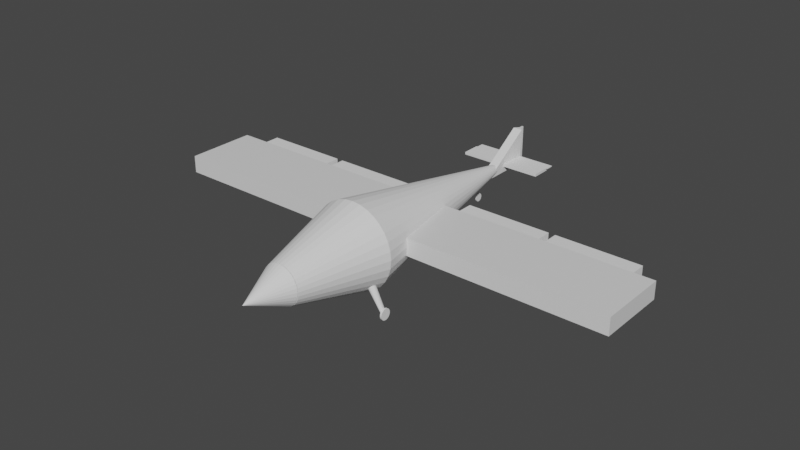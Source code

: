 # Source: TestPlane.blend  (saved by Blender 2.80.75; exported with 4.5.12 LTS)
import bpy
from mathutils import Matrix  # noqa: F401  (used for matrix-valued properties, if any)

bpy.ops.wm.read_factory_settings(use_empty=True)
scene = bpy.context.scene
scene.name = 'Scene'

# ---- materials (node trees are filled in below, after node groups)
mat_material_005 = bpy.data.materials.new('Material.005')
mat_material_005.use_transparent_shadow = False
mat_material_006 = bpy.data.materials.new('Material.006')
mat_material_006.use_transparent_shadow = False

# ---- material node trees
mat_material_005.use_nodes = True; mat_material_005.node_tree.nodes.clear()
_N = mat_material_005.node_tree.nodes; _L = mat_material_005.node_tree.links
n0 = _N.new('ShaderNodeOutputMaterial'); n0.name = 'Material Output'; n0.location = (300, 300)
n1 = _N.new('ShaderNodeBsdfPrincipled'); n1.name = 'Principled BSDF'; n1.location = (10, 300)
n1.distribution = 'GGX'
n1.subsurface_method = 'BURLEY'
n1.inputs[2].default_value = 0.4
n1.inputs[3].default_value = 1.45
n1.inputs[27].default_value = (0.0, 0.0, 0.0, 1.0)
n1.inputs[28].default_value = 1.0
n2 = _N.new('ShaderNodeNormalMap'); n2.name = 'Normal Map'; n2.location = (-300, -300)
n2.label = 'Normal/Map'
n2.inputs[0].default_value = 0.14
_L.new(n1.outputs[0], n0.inputs[0])
_L.new(n2.outputs[0], n1.inputs[5])
n0.is_active_output = True
mat_material_006.use_nodes = True; mat_material_006.node_tree.nodes.clear()
_N = mat_material_006.node_tree.nodes; _L = mat_material_006.node_tree.links
n0 = _N.new('ShaderNodeOutputMaterial'); n0.name = 'Material Output'; n0.location = (300, 300)
n1 = _N.new('ShaderNodeBsdfPrincipled'); n1.name = 'Principled BSDF'; n1.location = (10, 300)
n1.distribution = 'GGX'
n1.subsurface_method = 'BURLEY'
n1.inputs[2].default_value = 0.4
n1.inputs[3].default_value = 1.45
n1.inputs[27].default_value = (0.0, 0.0, 0.0, 1.0)
n1.inputs[28].default_value = 1.0
n2 = _N.new('ShaderNodeNormalMap'); n2.name = 'Normal Map'; n2.location = (-300, -300)
n2.label = 'Normal/Map'
n2.inputs[0].default_value = 0.14
_L.new(n1.outputs[0], n0.inputs[0])
_L.new(n2.outputs[0], n1.inputs[5])
n0.is_active_output = True

# ---- world
world_world = bpy.data.worlds.new('World'); scene.world = world_world
world_world.use_nodes = True; world_world.node_tree.nodes.clear()
_N = world_world.node_tree.nodes; _L = world_world.node_tree.links
n0 = _N.new('ShaderNodeOutputWorld'); n0.name = 'World Output'; n0.location = (300, 300)
n1 = _N.new('ShaderNodeBackground'); n1.name = 'Background'; n1.location = (10, 300)
n1.inputs[0].default_value = (0.05088, 0.05088, 0.05088, 1.0)
_L.new(n1.outputs[0], n0.inputs[0])
n0.is_active_output = True
world_world.color = (0.05088, 0.05088, 0.05088)
world_world.use_sun_shadow = False
world_world.sun_shadow_jitter_overblur = 0.0

# ---- meshes
me_cylinder_001 = bpy.data.meshes.new('Cylinder.001')
me_cylinder_001.from_pydata([(0.0, 0.08784, -3.525), (6.445e-08, 0.4572, 3.525), (0.01714, 0.08615, -3.525), (0.0892, 0.4484, 3.525), (0.03361, 0.08115, -3.525), (0.175, 0.4224, 3.525), (0.0488, 0.07303, -3.525), (0.254, 0.3802, 3.525), (0.06211, 0.06211, -3.525), (0.3233, 0.3233, 3.525), (0.07303, 0.0488, -3.525), (0.3802, 0.254, 3.525), (0.08115, 0.03361, -3.525), (0.4224, 0.175, 3.525), (0.08615, 0.01714, -3.525), (0.4484, 0.0892, 3.525), (0.08784, 2.367e-07, -3.525), (0.4572, 9.534e-09, 3.525), (0.08615, -0.01714, -3.525), (0.4484, -0.0892, 3.525), (0.08115, -0.03361, -3.525), (0.4224, -0.175, 3.525), (0.07303, -0.0488, -3.525), (0.3802, -0.254, 3.525), (0.06211, -0.06211, -3.525), (0.3233, -0.3233, 3.525), (0.0488, -0.07303, -3.525), (0.254, -0.3802, 3.525), (0.03361, -0.08115, -3.525), (0.175, -0.4224, 3.525), (0.01714, -0.08615, -3.525), (0.0892, -0.4484, 3.525), (-2.862e-08, -0.08784, -3.525), (-8.453e-08, -0.4572, 3.525), (-0.01714, -0.08615, -3.525), (-0.0892, -0.4484, 3.525), (-0.03361, -0.08115, -3.525), (-0.175, -0.4224, 3.525), (-0.0488, -0.07303, -3.525), (-0.254, -0.3802, 3.525), (-0.06211, -0.06211, -3.525), (-0.3233, -0.3233, 3.525), (-0.07303, -0.0488, -3.525), (-0.3802, -0.254, 3.525), (-0.08115, -0.03361, -3.525), (-0.4224, -0.175, 3.525), (-0.08615, -0.01714, -3.525), (-0.4484, -0.0892, 3.525), (-0.08784, 3.149e-07, -3.525), (-0.4572, 4.165e-07, 3.525), (-0.08615, 0.01714, -3.525), (-0.4484, 0.0892, 3.525), (-0.08115, 0.03361, -3.525), (-0.4224, 0.175, 3.525), (-0.07303, 0.0488, -3.525), (-0.3802, 0.254, 3.525), (-0.06211, 0.06211, -3.525), (-0.3233, 0.3233, 3.525), (-0.0488, 0.07303, -3.525), (-0.254, 0.3802, 3.525), (-0.03361, 0.08115, -3.525), (-0.175, 0.4224, 3.525), (-0.01714, 0.08615, -3.525), (-0.0892, 0.4484, 3.525), (0.0, 1.0, 1.473), (0.1951, 0.9808, 1.473), (0.3827, 0.9239, 1.473), (0.5556, 0.8315, 1.473), (0.7071, 0.7071, 1.473), (0.8315, 0.5556, 1.473), (0.9239, 0.3827, 1.473), (0.9808, 0.1951, 1.473), (1.0, -6.44e-09, 1.473), (0.9808, -0.1951, 1.473), (0.9239, -0.3827, 1.473), (0.8315, -0.5556, 1.473), (0.7071, -0.7071, 1.473), (0.5556, -0.8315, 1.473), (0.3827, -0.9239, 1.473), (0.1951, -0.9808, 1.473), (-3.258e-07, -1.0, 1.473), (-0.1951, -0.9808, 1.473), (-0.3827, -0.9239, 1.473), (-0.5556, -0.8315, 1.473), (-0.7071, -0.7071, 1.473), (-0.8315, -0.5556, 1.473), (-0.9239, -0.3827, 1.473), (-0.9808, -0.1951, 1.473), (-1.0, 8.837e-07, 1.473), (-0.9808, 0.1951, 1.473), (-0.9239, 0.3827, 1.473), (-0.8315, 0.5556, 1.473), (-0.7071, 0.7071, 1.473), (-0.5556, 0.8315, 1.473), (-0.3827, 0.9239, 1.473), (-0.1951, 0.9808, 1.473)], [], [(64, 1, 3, 65), (65, 3, 5, 66), (66, 5, 7, 67), (67, 7, 9, 68), (68, 9, 11, 69), (69, 11, 13, 70), (70, 13, 15, 71), (71, 15, 17, 72), (72, 17, 19, 73), (73, 19, 21, 74), (74, 21, 23, 75), (75, 23, 25, 76), (76, 25, 27, 77), (77, 27, 29, 78), (78, 29, 31, 79), (79, 31, 33, 80), (80, 33, 35, 81), (81, 35, 37, 82), (82, 37, 39, 83), (83, 39, 41, 84), (84, 41, 43, 85), (85, 43, 45, 86), (86, 45, 47, 87), (87, 47, 49, 88), (88, 49, 51, 89), (89, 51, 53, 90), (90, 53, 55, 91), (91, 55, 57, 92), (92, 57, 59, 93), (93, 59, 61, 94), (3, 1, 63, 61, 59, 57, 55, 53, 51, 49, 47, 45, 43, 41, 39, 37, 35, 33, 31, 29, 27, 25, 23, 21, 19, 17, 15, 13, 11, 9, 7, 5), (94, 61, 63, 95), (95, 63, 1, 64), (0, 2, 4, 6, 8, 10, 12, 14, 16, 18, 20, 22, 24, 26, 28, 30, 32, 34, 36, 38, 40, 42, 44, 46, 48, 50, 52, 54, 56, 58, 60, 62), (62, 95, 64, 0), (60, 94, 95, 62), (58, 93, 94, 60), (56, 92, 93, 58), (54, 91, 92, 56), (52, 90, 91, 54), (50, 89, 90, 52), (48, 88, 89, 50), (46, 87, 88, 48), (44, 86, 87, 46), (42, 85, 86, 44), (40, 84, 85, 42), (38, 83, 84, 40), (36, 82, 83, 38), (34, 81, 82, 36), (32, 80, 81, 34), (30, 79, 80, 32), (28, 78, 79, 30), (26, 77, 78, 28), (24, 76, 77, 26), (22, 75, 76, 24), (20, 74, 75, 22), (18, 73, 74, 20), (16, 72, 73, 18), (14, 71, 72, 16), (12, 70, 71, 14), (10, 69, 70, 12), (8, 68, 69, 10), (6, 67, 68, 8), (4, 66, 67, 6), (2, 65, 66, 4), (0, 64, 65, 2)])
_uv = me_cylinder_001.uv_layers.new(name='UVMap')
_uv.uv.foreach_set('vector', [1.0, 0.8545, 1.0, 1.0, 0.9688, 1.0, 0.9688, 0.8545, 0.9688, 0.8545, 0.9688, 1.0, 0.9375, 1.0, 0.9375, 0.8545, 0.9375, 0.8545, 0.9375, 1.0, 0.9062, 1.0, 0.9062, 0.8544, 0.9062, 0.8544, 0.9062, 1.0, 0.875, 1.0, 0.875, 0.8544, 0.875, 0.8544, 0.875, 1.0, 0.8438, 1.0, 0.8438, 0.8545, 0.8438, 0.8545, 0.8438, 1.0, 0.8125, 1.0, 0.8125, 0.8545, 0.8125, 0.8545, 0.8125, 1.0, 0.7812, 1.0, 0.7812, 0.8544, 0.7812, 0.8544, 0.7812, 1.0, 0.75, 1.0, 0.75, 0.8544, 0.75, 0.8544, 0.75, 1.0, 0.7188, 1.0, 0.7188, 0.8545, 0.7188, 0.8545, 0.7188, 1.0, 0.6875, 1.0, 0.6875, 0.8544, 0.6875, 0.8544, 0.6875, 1.0, 0.6562, 1.0, 0.6562, 0.8544, 0.6562, 0.8544, 0.6562, 1.0, 0.625, 1.0, 0.625, 0.8544, 0.625, 0.8544, 0.625, 1.0, 0.5938, 1.0, 0.5938, 0.8545, 0.5938, 0.8545, 0.5938, 1.0, 0.5625, 1.0, 0.5625, 0.8545, 0.5625, 0.8545, 0.5625, 1.0, 0.5312, 1.0, 0.5312, 0.8545, 0.5312, 0.8545, 0.5312, 1.0, 0.5, 1.0, 0.5, 0.8544, 0.5, 0.8544, 0.5, 1.0, 0.4688, 1.0, 0.4688, 0.8544, 0.4688, 0.8544, 0.4688, 1.0, 0.4375, 1.0, 0.4375, 0.8545, 0.4375, 0.8545, 0.4375, 1.0, 0.4062, 1.0, 0.4063, 0.8545, 0.4063, 0.8545, 0.4062, 1.0, 0.375, 1.0, 0.375, 0.8545, 0.375, 0.8545, 0.375, 1.0, 0.3438, 1.0, 0.3438, 0.8544, 0.3438, 0.8544, 0.3438, 1.0, 0.3125, 1.0, 0.3125, 0.8545, 0.3125, 0.8545, 0.3125, 1.0, 0.2812, 1.0, 0.2812, 0.8544, 0.2812, 0.8544, 0.2812, 1.0, 0.25, 1.0, 0.25, 0.8544, 0.25, 0.8544, 0.25, 1.0, 0.2188, 1.0, 0.2188, 0.8545, 0.2188, 0.8545, 0.2188, 1.0, 0.1875, 1.0, 0.1875, 0.8545, 0.1875, 0.8545, 0.1875, 1.0, 0.1562, 1.0, 0.1562, 0.8545, 0.1562, 0.8545, 0.1562, 1.0, 0.125, 1.0, 0.125, 0.8544, 0.125, 0.8544, 0.125, 1.0, 0.09375, 1.0, 0.09375, 0.8544, 0.09375, 0.8544, 0.09375, 1.0, 0.0625, 1.0, 0.0625, 0.8544, 0.2968, 0.4854, 0.25, 0.49, 0.2032, 0.4854, 0.1582, 0.4717, 0.1167, 0.4496, 0.08029, 0.4197, 0.05045, 0.3833, 0.02827, 0.3418, 0.01461, 0.2968, 0.01, 0.25, 0.01461, 0.2032, 0.02827, 0.1582, 0.05045, 0.1167, 0.08029, 0.08029, 0.1167, 0.05045, 0.1582, 0.02827, 0.2032, 0.01461, 0.25, 0.01, 0.2968, 0.01461, 0.3418, 0.02827, 0.3833, 0.05045, 0.4197, 0.08029, 0.4496, 0.1167, 0.4717, 0.1582, 0.4854, 0.2032, 0.49, 0.25, 0.4854, 0.2968, 0.4717, 0.3418, 0.4496, 0.3833, 0.4197, 0.4197, 0.3833, 0.4496, 0.3418, 0.4717, 0.0625, 0.8544, 0.0625, 1.0, 0.03125, 1.0, 0.03125, 0.8544, 0.03125, 0.8544, 0.03125, 1.0, 0.0, 1.0, 0.0, 0.8545, 0.75, 0.49, 0.7968, 0.4854, 0.8418, 0.4717, 0.8833, 0.4496, 0.9197, 0.4197, 0.9496, 0.3833, 0.9717, 0.3418, 0.9854, 0.2968, 0.99, 0.25, 0.9854, 0.2032, 0.9717, 0.1582, 0.9496, 0.1167, 0.9197, 0.08029, 0.8833, 0.05045, 0.8418, 0.02827, 0.7968, 0.01461, 0.75, 0.01, 0.7032, 0.01461, 0.6582, 0.02827, 0.6167, 0.05045, 0.5803, 0.08029, 0.5504, 0.1167, 0.5283, 0.1582, 0.5146, 0.2032, 0.51, 0.25, 0.5146, 0.2968, 0.5283, 0.3418, 0.5504, 0.3833, 0.5803, 0.4197, 0.6167, 0.4496, 0.6582, 0.4717, 0.7032, 0.4854, 0.03125, 0.5, 0.03125, 0.8544, 0.0, 0.8545, 0.0, 0.5, 0.0625, 0.5, 0.0625, 0.8544, 0.03125, 0.8544, 0.03125, 0.5, 0.09375, 0.5, 0.09375, 0.8544, 0.0625, 0.8544, 0.0625, 0.5, 0.125, 0.5, 0.125, 0.8544, 0.09375, 0.8544, 0.09375, 0.5, 0.1562, 0.5, 0.1562, 0.8545, 0.125, 0.8544, 0.125, 0.5, 0.1875, 0.5, 0.1875, 0.8545, 0.1562, 0.8545, 0.1562, 0.5, 0.2188, 0.5, 0.2188, 0.8545, 0.1875, 0.8545, 0.1875, 0.5, 0.25, 0.5, 0.25, 0.8544, 0.2188, 0.8545, 0.2188, 0.5, 0.2812, 0.5, 0.2812, 0.8544, 0.25, 0.8544, 0.25, 0.5, 0.3125, 0.5, 0.3125, 0.8545, 0.2812, 0.8544, 0.2812, 0.5, 0.3438, 0.5, 0.3438, 0.8544, 0.3125, 0.8545, 0.3125, 0.5, 0.375, 0.5, 0.375, 0.8545, 0.3438, 0.8544, 0.3438, 0.5, 0.4062, 0.5, 0.4063, 0.8545, 0.375, 0.8545, 0.375, 0.5, 0.4375, 0.5, 0.4375, 0.8545, 0.4063, 0.8545, 0.4062, 0.5, 0.4688, 0.5, 0.4688, 0.8544, 0.4375, 0.8545, 0.4375, 0.5, 0.5, 0.5, 0.5, 0.8544, 0.4688, 0.8544, 0.4688, 0.5, 0.5312, 0.5, 0.5312, 0.8545, 0.5, 0.8544, 0.5, 0.5, 0.5625, 0.5, 0.5625, 0.8545, 0.5312, 0.8545, 0.5312, 0.5, 0.5938, 0.5, 0.5938, 0.8545, 0.5625, 0.8545, 0.5625, 0.5, 0.625, 0.5, 0.625, 0.8544, 0.5938, 0.8545, 0.5938, 0.5, 0.6562, 0.5, 0.6562, 0.8544, 0.625, 0.8544, 0.625, 0.5, 0.6875, 0.5, 0.6875, 0.8544, 0.6562, 0.8544, 0.6562, 0.5, 0.7188, 0.5, 0.7188, 0.8545, 0.6875, 0.8544, 0.6875, 0.5, 0.75, 0.5, 0.75, 0.8544, 0.7188, 0.8545, 0.7188, 0.5, 0.7812, 0.5, 0.7812, 0.8544, 0.75, 0.8544, 0.75, 0.5, 0.8125, 0.5, 0.8125, 0.8545, 0.7812, 0.8544, 0.7812, 0.5, 0.8438, 0.5, 0.8438, 0.8545, 0.8125, 0.8545, 0.8125, 0.5, 0.875, 0.5, 0.875, 0.8544, 0.8438, 0.8545, 0.8438, 0.5, 0.9062, 0.5, 0.9062, 0.8544, 0.875, 0.8544, 0.875, 0.5, 0.9375, 0.5, 0.9375, 0.8545, 0.9062, 0.8544, 0.9062, 0.5, 0.9688, 0.5, 0.9688, 0.8545, 0.9375, 0.8545, 0.9375, 0.5, 1.0, 0.5, 1.0, 0.8545, 0.9688, 0.8545, 0.9688, 0.5])
me_cylinder_001.materials.append(None)
me_cylinder_001.use_remesh_preserve_volume = False
me_cylinder_001.use_remesh_preserve_attributes = False
me_cylinder_001.use_mirror_vertex_groups = False
me_cylinder_001.update()
me_cone_003 = bpy.data.meshes.new('Cone.003')
me_cone_003.from_pydata([(0.0, 0.453, -0.4915), (0.08838, 0.4443, -0.4915), (0.1734, 0.4185, -0.4915), (0.2517, 0.3767, -0.4915), (0.3203, 0.3203, -0.4915), (0.3767, 0.2517, -0.4915), (0.4185, 0.1734, -0.4915), (0.4443, 0.08838, -0.4915), (0.453, 3.42e-08, -0.4915), (0.4443, -0.08838, -0.4915), (0.4185, -0.1734, -0.4915), (0.3767, -0.2517, -0.4915), (0.3203, -0.3203, -0.4915), (0.2517, -0.3767, -0.4915), (0.1734, -0.4185, -0.4915), (0.08838, -0.4443, -0.4915), (-1.476e-07, -0.453, -0.4915), (-0.08838, -0.4443, -0.4915), (-0.1734, -0.4185, -0.4915), (-0.2517, -0.3767, -0.4915), (-0.3203, -0.3203, -0.4915), (-0.3767, -0.2517, -0.4915), (-0.4185, -0.1734, -0.4915), (0.0, -1.609e-15, 0.4915), (-0.4443, -0.08838, -0.4915), (-0.453, 4.374e-07, -0.4915), (-0.4443, 0.08838, -0.4915), (-0.4185, 0.1734, -0.4915), (-0.3767, 0.2517, -0.4915), (-0.3203, 0.3203, -0.4915), (-0.2517, 0.3767, -0.4915), (-0.1734, 0.4185, -0.4915), (-0.08838, 0.4443, -0.4915)], [], [(0, 23, 1), (1, 23, 2), (2, 23, 3), (3, 23, 4), (4, 23, 5), (5, 23, 6), (6, 23, 7), (7, 23, 8), (8, 23, 9), (9, 23, 10), (10, 23, 11), (11, 23, 12), (12, 23, 13), (13, 23, 14), (14, 23, 15), (15, 23, 16), (16, 23, 17), (17, 23, 18), (18, 23, 19), (19, 23, 20), (20, 23, 21), (21, 23, 22), (22, 23, 24), (24, 23, 25), (25, 23, 26), (26, 23, 27), (27, 23, 28), (28, 23, 29), (29, 23, 30), (30, 23, 31), (31, 23, 32), (32, 23, 0), (0, 1, 2, 3, 4, 5, 6, 7, 8, 9, 10, 11, 12, 13, 14, 15, 16, 17, 18, 19, 20, 21, 22, 24, 25, 26, 27, 28, 29, 30, 31, 32)])
me_cone_003.polygons.foreach_set('use_smooth', [True] * 33)
_k = set([(0, 1), (0, 23), (0, 32), (1, 2), (1, 23), (2, 3), (2, 23), (3, 4), (3, 23), (4, 5), (4, 23), (5, 6), (5, 23), (6, 7), (6, 23), (7, 8), (7, 23), (8, 9), (8, 23), (9, 10), (9, 23), (10, 11), (10, 23), (11, 12), (11, 23), (12, 13), (12, 23), (13, 14), (13, 23), (14, 15), (14, 23), (15, 16), (15, 23), (16, 17), (16, 23), (17, 18), (17, 23), (18, 19), (18, 23), (19, 20), (19, 23), (20, 21), (20, 23), (21, 22), (21, 23), (22, 23), (22, 24), (23, 24), (23, 25), (23, 26), (23, 27), (23, 28), (23, 29), (23, 30), (23, 31), (23, 32), (24, 25), (25, 26), (26, 27), (27, 28), (28, 29), (29, 30), (30, 31), (31, 32)])
me_cone_003.attributes.new('sharp_edge', 'BOOLEAN', 'EDGE').data.foreach_set('value', [ (min(e.vertices), max(e.vertices)) in _k for e in me_cone_003.edges])
_uv = me_cone_003.uv_layers.new(name='UVMap')
_uv.uv.foreach_set('vector', [0.25, 0.49, 0.25, 0.25, 0.2968, 0.4854, 0.2968, 0.4854, 0.25, 0.25, 0.3418, 0.4717, 0.3418, 0.4717, 0.25, 0.25, 0.3833, 0.4496, 0.3833, 0.4496, 0.25, 0.25, 0.4197, 0.4197, 0.4197, 0.4197, 0.25, 0.25, 0.4496, 0.3833, 0.4496, 0.3833, 0.25, 0.25, 0.4717, 0.3418, 0.4717, 0.3418, 0.25, 0.25, 0.4854, 0.2968, 0.4854, 0.2968, 0.25, 0.25, 0.49, 0.25, 0.49, 0.25, 0.25, 0.25, 0.4854, 0.2032, 0.4854, 0.2032, 0.25, 0.25, 0.4717, 0.1582, 0.4717, 0.1582, 0.25, 0.25, 0.4496, 0.1167, 0.4496, 0.1167, 0.25, 0.25, 0.4197, 0.08029, 0.4197, 0.08029, 0.25, 0.25, 0.3833, 0.05045, 0.3833, 0.05045, 0.25, 0.25, 0.3418, 0.02827, 0.3418, 0.02827, 0.25, 0.25, 0.2968, 0.01461, 0.2968, 0.01461, 0.25, 0.25, 0.25, 0.01, 0.25, 0.01, 0.25, 0.25, 0.2032, 0.01461, 0.2032, 0.01461, 0.25, 0.25, 0.1582, 0.02827, 0.1582, 0.02827, 0.25, 0.25, 0.1167, 0.05045, 0.1167, 0.05045, 0.25, 0.25, 0.08029, 0.08029, 0.08029, 0.08029, 0.25, 0.25, 0.05045, 0.1167, 0.05045, 0.1167, 0.25, 0.25, 0.02827, 0.1582, 0.02827, 0.1582, 0.25, 0.25, 0.01461, 0.2032, 0.01461, 0.2032, 0.25, 0.25, 0.01, 0.25, 0.01, 0.25, 0.25, 0.25, 0.01461, 0.2968, 0.01461, 0.2968, 0.25, 0.25, 0.02827, 0.3418, 0.02827, 0.3418, 0.25, 0.25, 0.05045, 0.3833, 0.05045, 0.3833, 0.25, 0.25, 0.08029, 0.4197, 0.08029, 0.4197, 0.25, 0.25, 0.1167, 0.4496, 0.1167, 0.4496, 0.25, 0.25, 0.1582, 0.4717, 0.1582, 0.4717, 0.25, 0.25, 0.2032, 0.4854, 0.2032, 0.4854, 0.25, 0.25, 0.25, 0.49, 0.75, 0.49, 0.7968, 0.4854, 0.8418, 0.4717, 0.8833, 0.4496, 0.9197, 0.4197, 0.9496, 0.3833, 0.9717, 0.3418, 0.9854, 0.2968, 0.99, 0.25, 0.9854, 0.2032, 0.9717, 0.1582, 0.9496, 0.1167, 0.9197, 0.08029, 0.8833, 0.05045, 0.8418, 0.02827, 0.7968, 0.01461, 0.75, 0.01, 0.7032, 0.01461, 0.6582, 0.02827, 0.6167, 0.05045, 0.5803, 0.08029, 0.5504, 0.1167, 0.5283, 0.1582, 0.5146, 0.2032, 0.51, 0.25, 0.5146, 0.2968, 0.5283, 0.3418, 0.5504, 0.3833, 0.5803, 0.4197, 0.6167, 0.4496, 0.6582, 0.4717, 0.7032, 0.4854])
me_cone_003.use_remesh_preserve_volume = False
me_cone_003.use_remesh_preserve_attributes = False
me_cone_003.use_mirror_vertex_groups = False
me_cone_003.update()
me_cone_003.normals_split_custom_set([tuple(v) for v in zip(*[iter([0.08909, 0.9046, 0.4169, 0.08909, 0.9046, 0.4169, 0.08909, 0.9046, 0.4169, 0.2639, 0.8698, 0.4169, 0.2639, 0.8698, 0.4169, 0.2639, 0.8698, 0.4169, 0.4285, 0.8016, 0.4169, 0.4285, 0.8016, 0.4169, 0.4285, 0.8016, 0.4169, 0.5766, 0.7026, 0.4169, 0.5766, 0.7026, 0.4169, 0.5766, 0.7026, 0.4169, 0.7026, 0.5766, 0.4169, 0.7026, 0.5766, 0.4169, 0.7026, 0.5766, 0.4169, 0.8016, 0.4285, 0.4169, 0.8016, 0.4285, 0.4169, 0.8016, 0.4285, 0.4169, 0.8698, 0.2639, 0.4169, 0.8698, 0.2639, 0.4169, 0.8698, 0.2639, 0.4169, 0.9046, 0.08909, 0.4169, 0.9046, 0.08909, 0.4169, 0.9046, 0.08909, 0.4169, 0.9046, -0.08909, 0.4169, 0.9046, -0.08909, 0.4169, 0.9046, -0.08909, 0.4169, 0.8698, -0.2639, 0.4169, 0.8698, -0.2639, 0.4169, 0.8698, -0.2639, 0.4169, 0.8016, -0.4285, 0.4169, 0.8016, -0.4285, 0.4169, 0.8016, -0.4285, 0.4169, 0.7026, -0.5766, 0.4169, 0.7026, -0.5766, 0.4169, 0.7026, -0.5766, 0.4169, 0.5766, -0.7026, 0.4169, 0.5766, -0.7026, 0.4169, 0.5766, -0.7026, 0.4169, 0.4285, -0.8016, 0.4169, 0.4285, -0.8016, 0.4169, 0.4285, -0.8016, 0.4169, 0.2639, -0.8698, 0.4169, 0.2639, -0.8698, 0.4169, 0.2639, -0.8698, 0.4169, 0.08909, -0.9046, 0.4169, 0.08909, -0.9046, 0.4169, 0.08909, -0.9046, 0.4169, -0.08909, -0.9046, 0.4169, -0.08909, -0.9046, 0.4169, -0.08909, -0.9046, 0.4169, -0.2639, -0.8698, 0.4169, -0.2639, -0.8698, 0.4169, -0.2639, -0.8698, 0.4169, -0.4285, -0.8016, 0.4169, -0.4285, -0.8016, 0.4169, -0.4285, -0.8016, 0.4169, -0.5766, -0.7026, 0.4169, -0.5766, -0.7026, 0.4169, -0.5766, -0.7026, 0.4169, -0.7026, -0.5766, 0.4169, -0.7026, -0.5766, 0.4169, -0.7026, -0.5766, 0.4169, -0.8016, -0.4285, 0.4169, -0.8016, -0.4285, 0.4169, -0.8016, -0.4285, 0.4169, -0.8698, -0.2639, 0.4169, -0.8698, -0.2639, 0.4169, -0.8698, -0.2639, 0.4169, -0.9046, -0.08909, 0.4169, -0.9046, -0.08909, 0.4169, -0.9046, -0.08909, 0.4169, -0.9046, 0.0891, 0.4169, -0.9046, 0.0891, 0.4169, -0.9046, 0.0891, 0.4169, -0.8698, 0.2639, 0.4169, -0.8698, 0.2639, 0.4169, -0.8698, 0.2639, 0.4169, -0.8016, 0.4285, 0.4169, -0.8016, 0.4285, 0.4169, -0.8016, 0.4285, 0.4169, -0.7026, 0.5766, 0.4169, -0.7026, 0.5766, 0.4169, -0.7026, 0.5766, 0.4169, -0.5766, 0.7026, 0.4169, -0.5766, 0.7026, 0.4169, -0.5766, 0.7026, 0.4169, -0.4285, 0.8016, 0.4169, -0.4285, 0.8016, 0.4169, -0.4285, 0.8016, 0.4169, -0.2639, 0.8698, 0.4169, -0.2639, 0.8698, 0.4169, -0.2639, 0.8698, 0.4169, -0.08909, 0.9046, 0.4169, -0.08909, 0.9046, 0.4169, -0.08909, 0.9046, 0.4169, 7.27e-09, 5.323e-08, -1.0, 7.27e-09, 5.323e-08, -1.0, 7.27e-09, 5.323e-08, -1.0, 7.27e-09, 5.323e-08, -1.0, 7.27e-09, 5.323e-08, -1.0, 7.27e-09, 5.323e-08, -1.0, 7.27e-09, 5.323e-08, -1.0, 7.27e-09, 5.323e-08, -1.0, 7.27e-09, 5.323e-08, -1.0, 7.27e-09, 5.323e-08, -1.0, 7.27e-09, 5.323e-08, -1.0, 7.27e-09, 5.323e-08, -1.0, 7.27e-09, 5.323e-08, -1.0, 7.27e-09, 5.323e-08, -1.0, 7.27e-09, 5.323e-08, -1.0, 7.27e-09, 5.323e-08, -1.0, 7.27e-09, 5.323e-08, -1.0, 7.27e-09, 5.323e-08, -1.0, 7.27e-09, 5.323e-08, -1.0, 7.27e-09, 5.323e-08, -1.0, 7.27e-09, 5.323e-08, -1.0, 7.27e-09, 5.323e-08, -1.0, 7.27e-09, 5.323e-08, -1.0, 7.27e-09, 5.323e-08, -1.0, 7.27e-09, 5.323e-08, -1.0, 7.27e-09, 5.323e-08, -1.0, 7.27e-09, 5.323e-08, -1.0, 7.27e-09, 5.323e-08, -1.0, 7.27e-09, 5.323e-08, -1.0, 7.27e-09, 5.323e-08, -1.0, 7.27e-09, 5.323e-08, -1.0, 7.27e-09, 5.323e-08, -1.0])] * 3)])
me_cube_007 = bpy.data.meshes.new('Cube.007')
me_cube_007.from_pydata([(2.5, 0.204, -0.835), (2.5, -0.204, -0.835), (2.5, 0.204, 0.835), (2.5, -0.204, 0.835), (-2.5, 0.204, -0.835), (-2.5, -0.204, -0.835), (-2.5, 0.204, 0.835), (-2.5, -0.204, 0.835)], [], [(0, 4, 6, 2), (3, 2, 6, 7), (7, 6, 4, 5), (5, 1, 3, 7), (1, 0, 2, 3), (5, 4, 0, 1)])
me_cube_007.polygons.foreach_set('use_smooth', [True] * 6)
_k = set([(0, 1), (0, 2), (0, 4), (1, 3), (1, 5), (2, 3), (2, 6), (3, 7), (4, 5), (4, 6), (5, 7), (6, 7)])
me_cube_007.attributes.new('sharp_edge', 'BOOLEAN', 'EDGE').data.foreach_set('value', [ (min(e.vertices), max(e.vertices)) in _k for e in me_cube_007.edges])
_uv = me_cube_007.uv_layers.new(name='UVMap')
_uv.uv.foreach_set('vector', [0.375, 0.0, 0.625, 0.0, 0.625, 0.25, 0.375, 0.25, 0.375, 0.25, 0.625, 0.25, 0.625, 0.5, 0.375, 0.5, 0.375, 0.5, 0.625, 0.5, 0.625, 0.75, 0.375, 0.75, 0.375, 0.75, 0.625, 0.75, 0.625, 1.0, 0.375, 1.0, 0.125, 0.5, 0.375, 0.5, 0.375, 0.75, 0.125, 0.75, 0.625, 0.5, 0.875, 0.5, 0.875, 0.75, 0.625, 0.75])
me_cube_007.materials.append(mat_material_005)
me_cube_007.use_remesh_preserve_volume = False
me_cube_007.use_remesh_preserve_attributes = False
me_cube_007.use_mirror_vertex_groups = False
me_cube_007.update()
me_cube_007.normals_split_custom_set([tuple(v) for v in zip(*[iter([0.0, 1.0, -4.283e-08, 0.0, 1.0, -4.283e-08, 0.0, 1.0, -4.283e-08, 0.0, 1.0, -4.283e-08, 0.0, 0.0, 1.0, 0.0, 0.0, 1.0, 0.0, 0.0, 1.0, 0.0, 0.0, 1.0, -1.0, 0.0, 0.0, -1.0, 0.0, 0.0, -1.0, 0.0, 0.0, -1.0, 0.0, 0.0, 0.0, -1.0, 4.283e-08, 0.0, -1.0, 4.283e-08, 0.0, -1.0, 4.283e-08, 0.0, -1.0, 4.283e-08, 1.0, 0.0, 0.0, 1.0, 0.0, 0.0, 1.0, 0.0, 0.0, 1.0, 0.0, 0.0, 0.0, 0.0, -1.0, 0.0, 0.0, -1.0, 0.0, 0.0, -1.0, 0.0, 0.0, -1.0])] * 3)])
me_cube_008 = bpy.data.meshes.new('Cube.008')
me_cube_008.from_pydata([(2.5, 0.204, -0.835), (2.5, -0.204, -0.835), (2.5, 0.204, 0.835), (2.5, -0.204, 0.835), (-2.5, 0.204, -0.835), (-2.5, -0.204, -0.835), (-2.5, 0.204, 0.835), (-2.5, -0.204, 0.835), (2.5, 0.204, -0.835), (-2.5, 0.204, -0.835)], [], [(0, 4, 6, 2), (3, 2, 6, 7), (7, 6, 4, 5), (5, 1, 3, 7), (1, 0, 2, 3), (5, 4, 0, 1), (0, 4, 9, 8)])
me_cube_008.polygons.foreach_set('use_smooth', [True] * 7)
_k = set([(0, 1), (0, 2), (0, 4), (1, 3), (1, 5), (2, 3), (2, 6), (3, 7), (4, 5), (4, 6), (5, 7), (6, 7), (8, 9)])
me_cube_008.attributes.new('sharp_edge', 'BOOLEAN', 'EDGE').data.foreach_set('value', [ (min(e.vertices), max(e.vertices)) in _k for e in me_cube_008.edges])
_uv = me_cube_008.uv_layers.new(name='UVMap')
_uv.uv.foreach_set('vector', [0.375, 0.0, 0.625, 0.0, 0.625, 0.25, 0.375, 0.25, 0.375, 0.25, 0.625, 0.25, 0.625, 0.5, 0.375, 0.5, 0.375, 0.5, 0.625, 0.5, 0.625, 0.75, 0.375, 0.75, 0.375, 0.75, 0.625, 0.75, 0.625, 1.0, 0.375, 1.0, 0.125, 0.5, 0.375, 0.5, 0.375, 0.75, 0.125, 0.75, 0.625, 0.5, 0.875, 0.5, 0.875, 0.75, 0.625, 0.75, 0.375, 0.0, 0.625, 0.0, 0.625, 0.0, 0.375, 0.0])
me_cube_008.materials.append(mat_material_006)
me_cube_008.use_remesh_preserve_volume = False
me_cube_008.use_remesh_preserve_attributes = False
me_cube_008.use_mirror_vertex_groups = False
me_cube_008.update()
me_cube_008.normals_split_custom_set([tuple(v) for v in zip(*[iter([0.0, 1.0, -4.283e-08, 0.0, 1.0, -4.283e-08, 0.0, 1.0, -4.283e-08, 0.0, 1.0, -4.283e-08, 0.0, 0.0, 1.0, 0.0, 0.0, 1.0, 0.0, 0.0, 1.0, 0.0, 0.0, 1.0, -1.0, 0.0, 0.0, -1.0, 0.0, 0.0, -1.0, 0.0, 0.0, -1.0, 0.0, 0.0, 0.0, -1.0, 4.283e-08, 0.0, -1.0, 4.283e-08, 0.0, -1.0, 4.283e-08, 0.0, -1.0, 4.283e-08, 1.0, 0.0, 0.0, 1.0, 0.0, 0.0, 1.0, 0.0, 0.0, 1.0, 0.0, 0.0, 0.0, 0.0, -1.0, 0.0, 0.0, -1.0, 0.0, 0.0, -1.0, 0.0, 0.0, -1.0, 0.0, 0.0, 1.0, 0.0, 0.0, 1.0, 0.0, 0.0, 1.0, 0.0, 0.0, 1.0])] * 3)])
me_cube = bpy.data.meshes.new('Cube')
me_cube.from_pydata([(-0.1113, -0.422, 0.8621), (-0.1113, -0.152, 0.422), (-0.1113, -0.422, -0.422), (-0.1113, 0.422, -0.422), (0.1113, -0.422, 0.8621), (0.1113, -0.152, 0.422), (0.1113, -0.422, -0.422), (0.1113, 0.422, -0.422), (-0.01806, -0.422, -0.5245), (-0.01806, 0.422, -0.5245), (0.01806, -0.422, -0.5245), (0.01806, 0.422, -0.5245)], [], [(0, 1, 3, 2), (7, 6, 10, 11), (6, 7, 5, 4), (4, 5, 1, 0), (2, 6, 4, 0), (7, 3, 1, 5), (6, 2, 8, 10), (3, 7, 11, 9), (2, 3, 9, 8)])
_uv = me_cube.uv_layers.new(name='UVMap')
_uv.uv.foreach_set('vector', [0.375, 0.0, 0.625, 0.0, 0.625, 0.25, 0.375, 0.25, 0.625, 0.5, 0.375, 0.5, 0.375, 0.5, 0.625, 0.5, 0.375, 0.5, 0.625, 0.5, 0.625, 0.75, 0.375, 0.75, 0.375, 0.75, 0.625, 0.75, 0.625, 1.0, 0.375, 1.0, 0.125, 0.5, 0.375, 0.5, 0.375, 0.75, 0.125, 0.75, 0.625, 0.5, 0.875, 0.5, 0.875, 0.75, 0.625, 0.75, 0.375, 0.5, 0.125, 0.5, 0.125, 0.5, 0.375, 0.5, 0.875, 0.5, 0.625, 0.5, 0.625, 0.5, 0.875, 0.5, 0.375, 0.25, 0.625, 0.25, 0.625, 0.25, 0.375, 0.25])
me_cube.use_remesh_preserve_volume = False
me_cube.use_remesh_preserve_attributes = False
me_cube.use_mirror_vertex_groups = False
me_cube.update()
me_cube_003 = bpy.data.meshes.new('Cube.003')
me_cube_003.from_pydata([(-1.0, -0.1248, 0.2649), (-1.0, 0.1248, 0.2649), (-1.0, -0.1248, -0.2649), (-1.0, 0.1248, -0.2649), (1.0, -0.1248, 0.2649), (1.0, 0.1248, 0.2649), (1.0, -0.1248, -0.2649), (1.0, 0.1248, -0.2649)], [], [(0, 1, 3, 2), (2, 3, 7, 6), (6, 7, 5, 4), (4, 5, 1, 0), (2, 6, 4, 0), (7, 3, 1, 5)])
_uv = me_cube_003.uv_layers.new(name='UVMap')
_uv.uv.foreach_set('vector', [0.375, 0.0, 0.625, 0.0, 0.625, 0.25, 0.375, 0.25, 0.375, 0.25, 0.625, 0.25, 0.625, 0.5, 0.375, 0.5, 0.375, 0.5, 0.625, 0.5, 0.625, 0.75, 0.375, 0.75, 0.375, 0.75, 0.625, 0.75, 0.625, 1.0, 0.375, 1.0, 0.125, 0.5, 0.375, 0.5, 0.375, 0.75, 0.125, 0.75, 0.625, 0.5, 0.875, 0.5, 0.875, 0.75, 0.625, 0.75])
me_cube_003.use_remesh_preserve_volume = False
me_cube_003.use_remesh_preserve_attributes = False
me_cube_003.use_mirror_vertex_groups = False
me_cube_003.update()
me_cube_004 = bpy.data.meshes.new('Cube.004')
me_cube_004.from_pydata([(-1.0, -0.1248, 0.2649), (-1.0, 0.1248, 0.2649), (-1.0, -0.1248, -0.2649), (-1.0, 0.1248, -0.2649), (1.0, -0.1248, 0.2649), (1.0, 0.1248, 0.2649), (1.0, -0.1248, -0.2649), (1.0, 0.1248, -0.2649)], [], [(0, 1, 3, 2), (2, 3, 7, 6), (6, 7, 5, 4), (4, 5, 1, 0), (2, 6, 4, 0), (7, 3, 1, 5)])
_uv = me_cube_004.uv_layers.new(name='UVMap')
_uv.uv.foreach_set('vector', [0.375, 0.0, 0.625, 0.0, 0.625, 0.25, 0.375, 0.25, 0.375, 0.25, 0.625, 0.25, 0.625, 0.5, 0.375, 0.5, 0.375, 0.5, 0.625, 0.5, 0.625, 0.75, 0.375, 0.75, 0.375, 0.75, 0.625, 0.75, 0.625, 1.0, 0.375, 1.0, 0.125, 0.5, 0.375, 0.5, 0.375, 0.75, 0.125, 0.75, 0.625, 0.5, 0.875, 0.5, 0.875, 0.75, 0.625, 0.75])
me_cube_004.use_remesh_preserve_volume = False
me_cube_004.use_remesh_preserve_attributes = False
me_cube_004.use_mirror_vertex_groups = False
me_cube_004.update()
me_cube_005 = bpy.data.meshes.new('Cube.005')
me_cube_005.from_pydata([(-1.0, -0.03048, 0.2281), (-1.0, 0.03048, 0.2281), (-1.0, -0.03048, -0.2281), (-1.0, 0.03048, -0.2281), (1.0, -0.03048, 0.2281), (1.0, 0.03048, 0.2281), (1.0, -0.03048, -0.2281), (1.0, 0.03048, -0.2281)], [], [(0, 1, 3, 2), (2, 3, 7, 6), (6, 7, 5, 4), (4, 5, 1, 0), (2, 6, 4, 0), (7, 3, 1, 5)])
_uv = me_cube_005.uv_layers.new(name='UVMap')
_uv.uv.foreach_set('vector', [0.375, 0.0, 0.625, 0.0, 0.625, 0.25, 0.375, 0.25, 0.375, 0.25, 0.625, 0.25, 0.625, 0.5, 0.375, 0.5, 0.375, 0.5, 0.625, 0.5, 0.625, 0.75, 0.375, 0.75, 0.375, 0.75, 0.625, 0.75, 0.625, 1.0, 0.375, 1.0, 0.125, 0.5, 0.375, 0.5, 0.375, 0.75, 0.125, 0.75, 0.625, 0.5, 0.875, 0.5, 0.875, 0.75, 0.625, 0.75])
me_cube_005.use_remesh_preserve_volume = False
me_cube_005.use_remesh_preserve_attributes = False
me_cube_005.use_mirror_vertex_groups = False
me_cube_005.update()
me_cube_009 = bpy.data.meshes.new('Cube.009')
me_cube_009.from_pydata([(-0.01806, -0.422, -0.5245), (-0.01806, 0.422, -0.5245), (0.01806, -0.422, -0.5245), (0.01806, 0.422, -0.5245), (-0.01806, -0.422, -0.6333), (-0.01806, 0.422, -0.6333), (0.01806, -0.422, -0.6333), (0.01806, 0.422, -0.6333)], [], [(0, 1, 5, 4), (4, 5, 7, 6), (3, 2, 6, 7), (2, 0, 4, 6), (1, 3, 7, 5)])
_uv = me_cube_009.uv_layers.new(name='UVMap')
_uv.uv.foreach_set('vector', [0.375, 0.25, 0.625, 0.25, 0.625, 0.25, 0.375, 0.25, 0.375, 0.25, 0.625, 0.25, 0.625, 0.5, 0.375, 0.5, 0.625, 0.5, 0.375, 0.5, 0.375, 0.5, 0.625, 0.5, 0.375, 0.5, 0.125, 0.5, 0.125, 0.5, 0.375, 0.5, 0.875, 0.5, 0.625, 0.5, 0.625, 0.5, 0.875, 0.5])
me_cube_009.use_remesh_preserve_volume = False
me_cube_009.use_remesh_preserve_attributes = False
me_cube_009.use_mirror_vertex_groups = False
me_cube_009.update()
me_cube_001 = bpy.data.meshes.new('Cube.001')
me_cube_001.from_pydata([(-1.0, -0.01, 0.12), (-1.0, 0.01, 0.12), (-1.0, -0.01, -0.12), (-1.0, 0.01, -0.12), (1.0, -0.01, 0.12), (1.0, 0.01, 0.12), (1.0, -0.01, -0.12), (1.0, 0.01, -0.12)], [], [(0, 1, 3, 2), (2, 3, 7, 6), (6, 7, 5, 4), (4, 5, 1, 0), (2, 6, 4, 0), (7, 3, 1, 5)])
_uv = me_cube_001.uv_layers.new(name='UVMap')
_uv.uv.foreach_set('vector', [0.375, 0.0, 0.625, 0.0, 0.625, 0.25, 0.375, 0.25, 0.375, 0.25, 0.625, 0.25, 0.625, 0.5, 0.375, 0.5, 0.375, 0.5, 0.625, 0.5, 0.625, 0.75, 0.375, 0.75, 0.375, 0.75, 0.625, 0.75, 0.625, 1.0, 0.375, 1.0, 0.125, 0.5, 0.375, 0.5, 0.375, 0.75, 0.125, 0.75, 0.625, 0.5, 0.875, 0.5, 0.875, 0.75, 0.625, 0.75])
me_cube_001.use_remesh_preserve_volume = False
me_cube_001.use_remesh_preserve_attributes = False
me_cube_001.use_mirror_vertex_groups = False
me_cube_001.update()
me_cube_002 = bpy.data.meshes.new('Cube.002')
me_cube_002.from_pydata([(-1.0, -0.1248, 0.2649), (-1.0, 0.1248, 0.2649), (-1.0, -0.1248, -0.2649), (-1.0, 0.1248, -0.2649), (1.0, -0.1248, 0.2649), (1.0, 0.1248, 0.2649), (1.0, -0.1248, -0.2649), (1.0, 0.1248, -0.2649)], [], [(0, 1, 3, 2), (2, 3, 7, 6), (6, 7, 5, 4), (4, 5, 1, 0), (2, 6, 4, 0), (7, 3, 1, 5)])
_uv = me_cube_002.uv_layers.new(name='UVMap')
_uv.uv.foreach_set('vector', [0.375, 0.0, 0.625, 0.0, 0.625, 0.25, 0.375, 0.25, 0.375, 0.25, 0.625, 0.25, 0.625, 0.5, 0.375, 0.5, 0.375, 0.5, 0.625, 0.5, 0.625, 0.75, 0.375, 0.75, 0.375, 0.75, 0.625, 0.75, 0.625, 1.0, 0.375, 1.0, 0.125, 0.5, 0.375, 0.5, 0.375, 0.75, 0.125, 0.75, 0.625, 0.5, 0.875, 0.5, 0.875, 0.75, 0.625, 0.75])
me_cube_002.use_remesh_preserve_volume = False
me_cube_002.use_remesh_preserve_attributes = False
me_cube_002.use_mirror_vertex_groups = False
me_cube_002.update()
me_cube_006 = bpy.data.meshes.new('Cube.006')
me_cube_006.from_pydata([(-1.0, -0.1248, 0.2649), (-1.0, 0.1248, 0.2649), (-1.0, -0.1248, -0.2649), (-1.0, 0.1248, -0.2649), (1.0, -0.1248, 0.2649), (1.0, 0.1248, 0.2649), (1.0, -0.1248, -0.2649), (1.0, 0.1248, -0.2649)], [], [(0, 1, 3, 2), (2, 3, 7, 6), (6, 7, 5, 4), (4, 5, 1, 0), (2, 6, 4, 0), (7, 3, 1, 5)])
_uv = me_cube_006.uv_layers.new(name='UVMap')
_uv.uv.foreach_set('vector', [0.375, 0.0, 0.625, 0.0, 0.625, 0.25, 0.375, 0.25, 0.375, 0.25, 0.625, 0.25, 0.625, 0.5, 0.375, 0.5, 0.375, 0.5, 0.625, 0.5, 0.625, 0.75, 0.375, 0.75, 0.375, 0.75, 0.625, 0.75, 0.625, 1.0, 0.375, 1.0, 0.125, 0.5, 0.375, 0.5, 0.375, 0.75, 0.125, 0.75, 0.625, 0.5, 0.875, 0.5, 0.875, 0.75, 0.625, 0.75])
me_cube_006.use_remesh_preserve_volume = False
me_cube_006.use_remesh_preserve_attributes = False
me_cube_006.use_mirror_vertex_groups = False
me_cube_006.update()
me_cylinder = bpy.data.meshes.new('Cylinder')
me_cylinder.from_pydata([(0.1825, -0.3071, -0.0644), (-0.1845, 0.3044, -0.09202), (0.1821, -0.2938, -0.06372), (-0.1683, 0.3142, -0.09025), (0.1818, -0.2809, -0.06059), (-0.1527, 0.3236, -0.08501), (0.1816, -0.2689, -0.05512), (-0.1384, 0.3323, -0.07651), (0.1816, -0.2583, -0.04755), (-0.1258, 0.3399, -0.06506), (0.1816, -0.2494, -0.03814), (-0.1155, 0.3462, -0.05112), (0.1817, -0.2427, -0.02727), (-0.1078, 0.3508, -0.03521), (0.182, -0.2383, -0.01535), (-0.1031, 0.3537, -0.01795), (0.1824, -0.2364, -0.002839), (-0.1015, 0.3547, -2.245e-08), (0.1828, -0.2372, 0.009779), (-0.1031, 0.3537, 0.01795), (0.1833, -0.2406, 0.02202), (-0.1078, 0.3508, 0.03521), (0.1838, -0.2464, 0.03342), (-0.1155, 0.3462, 0.05112), (0.1844, -0.2544, 0.04353), (-0.1258, 0.3399, 0.06506), (0.185, -0.2643, 0.05197), (-0.1384, 0.3323, 0.07651), (0.1855, -0.2758, 0.05841), (-0.1527, 0.3236, 0.08501), (0.186, -0.2884, 0.06261), (-0.1683, 0.3142, 0.09025), (0.1865, -0.3016, 0.0644), (-0.1845, 0.3044, 0.09202), (0.1869, -0.3149, 0.06372), (-0.2007, 0.2946, 0.09025), (0.1871, -0.3278, 0.06059), (-0.2162, 0.2851, 0.08501), (0.1873, -0.3398, 0.05512), (-0.2306, 0.2764, 0.07651), (0.1874, -0.3505, 0.04755), (-0.2432, 0.2688, 0.06506), (0.1874, -0.3593, 0.03814), (-0.2535, 0.2625, 0.05112), (0.1872, -0.3661, 0.02727), (-0.2612, 0.2579, 0.03521), (0.1869, -0.3705, 0.01535), (-0.2659, 0.255, 0.01795), (0.1866, -0.3723, 0.002839), (-0.2675, 0.2541, -9.996e-08), (0.1862, -0.3715, -0.009779), (-0.2659, 0.255, -0.01795), (0.1857, -0.3682, -0.02202), (-0.2612, 0.2579, -0.03521), (0.1851, -0.3624, -0.03342), (-0.2535, 0.2625, -0.05112), (0.1845, -0.3544, -0.04353), (-0.2432, 0.2688, -0.06506), (0.184, -0.3444, -0.05197), (-0.2306, 0.2764, -0.07651), (0.1834, -0.3329, -0.05841), (-0.2162, 0.2851, -0.08501), (0.1829, -0.3203, -0.06261), (-0.2007, 0.2946, -0.09025)], [], [(0, 1, 3, 2), (2, 3, 5, 4), (4, 5, 7, 6), (6, 7, 9, 8), (8, 9, 11, 10), (10, 11, 13, 12), (12, 13, 15, 14), (14, 15, 17, 16), (16, 17, 19, 18), (18, 19, 21, 20), (20, 21, 23, 22), (22, 23, 25, 24), (24, 25, 27, 26), (26, 27, 29, 28), (28, 29, 31, 30), (30, 31, 33, 32), (32, 33, 35, 34), (34, 35, 37, 36), (36, 37, 39, 38), (38, 39, 41, 40), (40, 41, 43, 42), (42, 43, 45, 44), (44, 45, 47, 46), (46, 47, 49, 48), (48, 49, 51, 50), (50, 51, 53, 52), (52, 53, 55, 54), (54, 55, 57, 56), (56, 57, 59, 58), (58, 59, 61, 60), (3, 1, 63, 61, 59, 57, 55, 53, 51, 49, 47, 45, 43, 41, 39, 37, 35, 33, 31, 29, 27, 25, 23, 21, 19, 17, 15, 13, 11, 9, 7, 5), (60, 61, 63, 62), (62, 63, 1, 0), (0, 2, 4, 6, 8, 10, 12, 14, 16, 18, 20, 22, 24, 26, 28, 30, 32, 34, 36, 38, 40, 42, 44, 46, 48, 50, 52, 54, 56, 58, 60, 62)])
_uv = me_cylinder.uv_layers.new(name='UVMap')
_uv.uv.foreach_set('vector', [1.0, 0.5, 1.0, 1.0, 0.9688, 1.0, 0.9688, 0.5, 0.9688, 0.5, 0.9688, 1.0, 0.9375, 1.0, 0.9375, 0.5, 0.9375, 0.5, 0.9375, 1.0, 0.9062, 1.0, 0.9062, 0.5, 0.9062, 0.5, 0.9062, 1.0, 0.875, 1.0, 0.875, 0.5, 0.875, 0.5, 0.875, 1.0, 0.8438, 1.0, 0.8438, 0.5, 0.8438, 0.5, 0.8438, 1.0, 0.8125, 1.0, 0.8125, 0.5, 0.8125, 0.5, 0.8125, 1.0, 0.7812, 1.0, 0.7812, 0.5, 0.7812, 0.5, 0.7812, 1.0, 0.75, 1.0, 0.75, 0.5, 0.75, 0.5, 0.75, 1.0, 0.7188, 1.0, 0.7188, 0.5, 0.7188, 0.5, 0.7188, 1.0, 0.6875, 1.0, 0.6875, 0.5, 0.6875, 0.5, 0.6875, 1.0, 0.6562, 1.0, 0.6562, 0.5, 0.6562, 0.5, 0.6562, 1.0, 0.625, 1.0, 0.625, 0.5, 0.625, 0.5, 0.625, 1.0, 0.5938, 1.0, 0.5938, 0.5, 0.5938, 0.5, 0.5938, 1.0, 0.5625, 1.0, 0.5625, 0.5, 0.5625, 0.5, 0.5625, 1.0, 0.5312, 1.0, 0.5312, 0.5, 0.5312, 0.5, 0.5312, 1.0, 0.5, 1.0, 0.5, 0.5, 0.5, 0.5, 0.5, 1.0, 0.4688, 1.0, 0.4688, 0.5, 0.4688, 0.5, 0.4688, 1.0, 0.4375, 1.0, 0.4375, 0.5, 0.4375, 0.5, 0.4375, 1.0, 0.4062, 1.0, 0.4062, 0.5, 0.4062, 0.5, 0.4062, 1.0, 0.375, 1.0, 0.375, 0.5, 0.375, 0.5, 0.375, 1.0, 0.3438, 1.0, 0.3438, 0.5, 0.3438, 0.5, 0.3438, 1.0, 0.3125, 1.0, 0.3125, 0.5, 0.3125, 0.5, 0.3125, 1.0, 0.2812, 1.0, 0.2812, 0.5, 0.2812, 0.5, 0.2812, 1.0, 0.25, 1.0, 0.25, 0.5, 0.25, 0.5, 0.25, 1.0, 0.2188, 1.0, 0.2188, 0.5, 0.2188, 0.5, 0.2188, 1.0, 0.1875, 1.0, 0.1875, 0.5, 0.1875, 0.5, 0.1875, 1.0, 0.1562, 1.0, 0.1562, 0.5, 0.1562, 0.5, 0.1562, 1.0, 0.125, 1.0, 0.125, 0.5, 0.125, 0.5, 0.125, 1.0, 0.09375, 1.0, 0.09375, 0.5, 0.09375, 0.5, 0.09375, 1.0, 0.0625, 1.0, 0.0625, 0.5, 0.2968, 0.4854, 0.25, 0.49, 0.2032, 0.4854, 0.1582, 0.4717, 0.1167, 0.4496, 0.08029, 0.4197, 0.05045, 0.3833, 0.02827, 0.3418, 0.01461, 0.2968, 0.01, 0.25, 0.01461, 0.2032, 0.02827, 0.1582, 0.05045, 0.1167, 0.08029, 0.08029, 0.1167, 0.05045, 0.1582, 0.02827, 0.2032, 0.01461, 0.25, 0.01, 0.2968, 0.01461, 0.3418, 0.02827, 0.3833, 0.05045, 0.4197, 0.08029, 0.4496, 0.1167, 0.4717, 0.1582, 0.4854, 0.2032, 0.49, 0.25, 0.4854, 0.2968, 0.4717, 0.3418, 0.4496, 0.3833, 0.4197, 0.4197, 0.3833, 0.4496, 0.3418, 0.4717, 0.0625, 0.5, 0.0625, 1.0, 0.03125, 1.0, 0.03125, 0.5, 0.03125, 0.5, 0.03125, 1.0, 0.0, 1.0, 0.0, 0.5, 0.75, 0.49, 0.7968, 0.4854, 0.8418, 0.4717, 0.8833, 0.4496, 0.9197, 0.4197, 0.9496, 0.3833, 0.9717, 0.3418, 0.9854, 0.2968, 0.99, 0.25, 0.9854, 0.2032, 0.9717, 0.1582, 0.9496, 0.1167, 0.9197, 0.08029, 0.8833, 0.05045, 0.8418, 0.02827, 0.7968, 0.01461, 0.75, 0.01, 0.7032, 0.01461, 0.6582, 0.02827, 0.6167, 0.05045, 0.5803, 0.08029, 0.5504, 0.1167, 0.5283, 0.1582, 0.5146, 0.2032, 0.51, 0.25, 0.5146, 0.2968, 0.5283, 0.3418, 0.5504, 0.3833, 0.5803, 0.4197, 0.6167, 0.4496, 0.6582, 0.4717, 0.7032, 0.4854])
me_cylinder.use_remesh_preserve_volume = False
me_cylinder.use_remesh_preserve_attributes = False
me_cylinder.use_mirror_vertex_groups = False
me_cylinder.update()
me_cylinder_003 = bpy.data.meshes.new('Cylinder.003')
me_cylinder_003.from_pydata([(-0.1825, -0.3071, 0.0644), (0.1845, 0.3044, 0.09201), (-0.1821, -0.2938, 0.06372), (0.1683, 0.3142, 0.09025), (-0.1818, -0.2809, 0.06059), (0.1527, 0.3236, 0.08501), (-0.1816, -0.2689, 0.05512), (0.1384, 0.3323, 0.07651), (-0.1816, -0.2583, 0.04755), (0.1258, 0.3399, 0.06506), (-0.1816, -0.2494, 0.03814), (0.1155, 0.3462, 0.05112), (-0.1817, -0.2427, 0.02727), (0.1078, 0.3508, 0.03521), (-0.182, -0.2383, 0.01535), (0.1031, 0.3537, 0.01795), (-0.1824, -0.2364, 0.002839), (0.1015, 0.3547, -1.743e-08), (-0.1828, -0.2372, -0.009779), (0.1031, 0.3537, -0.01795), (-0.1833, -0.2406, -0.02202), (0.1078, 0.3508, -0.03521), (-0.1838, -0.2464, -0.03342), (0.1155, 0.3462, -0.05112), (-0.1844, -0.2544, -0.04353), (0.1258, 0.3399, -0.06506), (-0.185, -0.2643, -0.05197), (0.1384, 0.3323, -0.07651), (-0.1855, -0.2758, -0.05841), (0.1527, 0.3236, -0.08501), (-0.186, -0.2884, -0.06261), (0.1683, 0.3142, -0.09025), (-0.1865, -0.3016, -0.0644), (0.1845, 0.3044, -0.09202), (-0.1869, -0.3149, -0.06372), (0.2007, 0.2946, -0.09025), (-0.1871, -0.3278, -0.06059), (0.2162, 0.2851, -0.08501), (-0.1873, -0.3398, -0.05512), (0.2306, 0.2764, -0.07651), (-0.1874, -0.3505, -0.04755), (0.2432, 0.2688, -0.06506), (-0.1874, -0.3593, -0.03814), (0.2535, 0.2625, -0.05112), (-0.1872, -0.3661, -0.02727), (0.2612, 0.2579, -0.03521), (-0.1869, -0.3705, -0.01535), (0.2659, 0.255, -0.01795), (-0.1866, -0.3723, -0.002839), (0.2675, 0.2541, 5.436e-08), (-0.1862, -0.3715, 0.009779), (0.2659, 0.255, 0.01795), (-0.1857, -0.3682, 0.02202), (0.2612, 0.2579, 0.03521), (-0.1851, -0.3624, 0.03342), (0.2535, 0.2625, 0.05112), (-0.1845, -0.3544, 0.04353), (0.2432, 0.2688, 0.06506), (-0.184, -0.3444, 0.05197), (0.2306, 0.2764, 0.07651), (-0.1834, -0.3329, 0.05841), (0.2162, 0.2851, 0.08501), (-0.1829, -0.3203, 0.06261), (0.2007, 0.2946, 0.09025)], [], [(0, 1, 3, 2), (2, 3, 5, 4), (4, 5, 7, 6), (6, 7, 9, 8), (8, 9, 11, 10), (10, 11, 13, 12), (12, 13, 15, 14), (14, 15, 17, 16), (16, 17, 19, 18), (18, 19, 21, 20), (20, 21, 23, 22), (22, 23, 25, 24), (24, 25, 27, 26), (26, 27, 29, 28), (28, 29, 31, 30), (30, 31, 33, 32), (32, 33, 35, 34), (34, 35, 37, 36), (36, 37, 39, 38), (38, 39, 41, 40), (40, 41, 43, 42), (42, 43, 45, 44), (44, 45, 47, 46), (46, 47, 49, 48), (48, 49, 51, 50), (50, 51, 53, 52), (52, 53, 55, 54), (54, 55, 57, 56), (56, 57, 59, 58), (58, 59, 61, 60), (3, 1, 63, 61, 59, 57, 55, 53, 51, 49, 47, 45, 43, 41, 39, 37, 35, 33, 31, 29, 27, 25, 23, 21, 19, 17, 15, 13, 11, 9, 7, 5), (60, 61, 63, 62), (62, 63, 1, 0), (0, 2, 4, 6, 8, 10, 12, 14, 16, 18, 20, 22, 24, 26, 28, 30, 32, 34, 36, 38, 40, 42, 44, 46, 48, 50, 52, 54, 56, 58, 60, 62)])
_uv = me_cylinder_003.uv_layers.new(name='UVMap')
_uv.uv.foreach_set('vector', [1.0, 0.5, 1.0, 1.0, 0.9688, 1.0, 0.9688, 0.5, 0.9688, 0.5, 0.9688, 1.0, 0.9375, 1.0, 0.9375, 0.5, 0.9375, 0.5, 0.9375, 1.0, 0.9062, 1.0, 0.9062, 0.5, 0.9062, 0.5, 0.9062, 1.0, 0.875, 1.0, 0.875, 0.5, 0.875, 0.5, 0.875, 1.0, 0.8438, 1.0, 0.8438, 0.5, 0.8438, 0.5, 0.8438, 1.0, 0.8125, 1.0, 0.8125, 0.5, 0.8125, 0.5, 0.8125, 1.0, 0.7812, 1.0, 0.7812, 0.5, 0.7812, 0.5, 0.7812, 1.0, 0.75, 1.0, 0.75, 0.5, 0.75, 0.5, 0.75, 1.0, 0.7188, 1.0, 0.7188, 0.5, 0.7188, 0.5, 0.7188, 1.0, 0.6875, 1.0, 0.6875, 0.5, 0.6875, 0.5, 0.6875, 1.0, 0.6562, 1.0, 0.6562, 0.5, 0.6562, 0.5, 0.6562, 1.0, 0.625, 1.0, 0.625, 0.5, 0.625, 0.5, 0.625, 1.0, 0.5938, 1.0, 0.5938, 0.5, 0.5938, 0.5, 0.5938, 1.0, 0.5625, 1.0, 0.5625, 0.5, 0.5625, 0.5, 0.5625, 1.0, 0.5312, 1.0, 0.5312, 0.5, 0.5312, 0.5, 0.5312, 1.0, 0.5, 1.0, 0.5, 0.5, 0.5, 0.5, 0.5, 1.0, 0.4688, 1.0, 0.4688, 0.5, 0.4688, 0.5, 0.4688, 1.0, 0.4375, 1.0, 0.4375, 0.5, 0.4375, 0.5, 0.4375, 1.0, 0.4062, 1.0, 0.4062, 0.5, 0.4062, 0.5, 0.4062, 1.0, 0.375, 1.0, 0.375, 0.5, 0.375, 0.5, 0.375, 1.0, 0.3438, 1.0, 0.3438, 0.5, 0.3438, 0.5, 0.3438, 1.0, 0.3125, 1.0, 0.3125, 0.5, 0.3125, 0.5, 0.3125, 1.0, 0.2812, 1.0, 0.2812, 0.5, 0.2812, 0.5, 0.2812, 1.0, 0.25, 1.0, 0.25, 0.5, 0.25, 0.5, 0.25, 1.0, 0.2188, 1.0, 0.2188, 0.5, 0.2188, 0.5, 0.2188, 1.0, 0.1875, 1.0, 0.1875, 0.5, 0.1875, 0.5, 0.1875, 1.0, 0.1562, 1.0, 0.1562, 0.5, 0.1562, 0.5, 0.1562, 1.0, 0.125, 1.0, 0.125, 0.5, 0.125, 0.5, 0.125, 1.0, 0.09375, 1.0, 0.09375, 0.5, 0.09375, 0.5, 0.09375, 1.0, 0.0625, 1.0, 0.0625, 0.5, 0.2968, 0.4854, 0.25, 0.49, 0.2032, 0.4854, 0.1582, 0.4717, 0.1167, 0.4496, 0.08029, 0.4197, 0.05045, 0.3833, 0.02827, 0.3418, 0.01461, 0.2968, 0.01, 0.25, 0.01461, 0.2032, 0.02827, 0.1582, 0.05045, 0.1167, 0.08029, 0.08029, 0.1167, 0.05045, 0.1582, 0.02827, 0.2032, 0.01461, 0.25, 0.01, 0.2968, 0.01461, 0.3418, 0.02827, 0.3833, 0.05045, 0.4197, 0.08029, 0.4496, 0.1167, 0.4717, 0.1582, 0.4854, 0.2032, 0.49, 0.25, 0.4854, 0.2968, 0.4717, 0.3418, 0.4496, 0.3833, 0.4197, 0.4197, 0.3833, 0.4496, 0.3418, 0.4717, 0.0625, 0.5, 0.0625, 1.0, 0.03125, 1.0, 0.03125, 0.5, 0.03125, 0.5, 0.03125, 1.0, 0.0, 1.0, 0.0, 0.5, 0.75, 0.49, 0.7968, 0.4854, 0.8418, 0.4717, 0.8833, 0.4496, 0.9197, 0.4197, 0.9496, 0.3833, 0.9717, 0.3418, 0.9854, 0.2968, 0.99, 0.25, 0.9854, 0.2032, 0.9717, 0.1582, 0.9496, 0.1167, 0.9197, 0.08029, 0.8833, 0.05045, 0.8418, 0.02827, 0.7968, 0.01461, 0.75, 0.01, 0.7032, 0.01461, 0.6582, 0.02827, 0.6167, 0.05045, 0.5803, 0.08029, 0.5504, 0.1167, 0.5283, 0.1582, 0.5146, 0.2032, 0.51, 0.25, 0.5146, 0.2968, 0.5283, 0.3418, 0.5504, 0.3833, 0.5803, 0.4197, 0.6167, 0.4496, 0.6582, 0.4717, 0.7032, 0.4854])
me_cylinder_003.use_remesh_preserve_volume = False
me_cylinder_003.use_remesh_preserve_attributes = False
me_cylinder_003.use_mirror_vertex_groups = False
me_cylinder_003.update()
me_cylinder_004 = bpy.data.meshes.new('Cylinder.004')
me_cylinder_004.from_pydata([(-0.1479, -3.725e-08, -6.76), (0.1479, -5.018e-08, -6.76), (-0.1479, -0.1951, -6.63), (0.1479, -0.1951, -6.63), (-0.1479, -0.3827, -6.246), (0.1479, -0.3827, -6.246), (-0.1479, -0.5556, -5.621), (0.1479, -0.5556, -5.621), (-0.1479, -0.7071, -4.78), (0.1479, -0.7071, -4.78), (-0.1479, -0.8315, -3.756), (0.1479, -0.8315, -3.756), (-0.1479, -0.9239, -2.587), (0.1479, -0.9239, -2.587), (-0.1479, -0.9808, -1.319), (0.1479, -0.9808, -1.319), (-0.1479, -1.0, -2.149e-07), (0.1479, -1.0, -2.149e-07), (-0.1479, -0.9808, 1.319), (0.1479, -0.9808, 1.319), (-0.1479, -0.9239, 2.587), (0.1479, -0.9239, 2.587), (-0.1479, -0.8315, 3.756), (0.1479, -0.8315, 3.756), (-0.1479, -0.7071, 4.78), (0.1479, -0.7071, 4.78), (-0.1479, -0.5556, 5.621), (0.1479, -0.5556, 5.621), (-0.1479, -0.3827, 6.246), (0.1479, -0.3827, 6.246), (-0.1479, -0.1951, 6.63), (0.1479, -0.1951, 6.63), (-0.1479, 3.76e-07, 6.76), (0.1479, 3.631e-07, 6.76), (-0.1479, 0.1951, 6.63), (0.1479, 0.1951, 6.63), (-0.1479, 0.3827, 6.246), (0.1479, 0.3827, 6.246), (-0.1479, 0.5556, 5.621), (0.1479, 0.5556, 5.621), (-0.1479, 0.7071, 4.78), (0.1479, 0.7071, 4.78), (-0.1479, 0.8315, 3.756), (0.1479, 0.8315, 3.756), (-0.1479, 0.9239, 2.587), (0.1479, 0.9239, 2.587), (-0.1479, 0.9808, 1.319), (0.1479, 0.9808, 1.319), (-0.1479, 1.0, -6.823e-06), (0.1479, 1.0, -6.823e-06), (-0.1479, 0.9808, -1.319), (0.1479, 0.9808, -1.319), (-0.1479, 0.9239, -2.587), (0.1479, 0.9239, -2.587), (-0.1479, 0.8315, -3.756), (0.1479, 0.8315, -3.756), (-0.1479, 0.7071, -4.78), (0.1479, 0.7071, -4.78), (-0.1479, 0.5556, -5.621), (0.1479, 0.5556, -5.621), (-0.1479, 0.3827, -6.246), (0.1479, 0.3827, -6.246), (-0.1479, 0.1951, -6.63), (0.1479, 0.1951, -6.63)], [], [(0, 1, 3, 2), (2, 3, 5, 4), (4, 5, 7, 6), (6, 7, 9, 8), (8, 9, 11, 10), (10, 11, 13, 12), (12, 13, 15, 14), (14, 15, 17, 16), (16, 17, 19, 18), (18, 19, 21, 20), (20, 21, 23, 22), (22, 23, 25, 24), (24, 25, 27, 26), (26, 27, 29, 28), (28, 29, 31, 30), (30, 31, 33, 32), (32, 33, 35, 34), (34, 35, 37, 36), (36, 37, 39, 38), (38, 39, 41, 40), (40, 41, 43, 42), (42, 43, 45, 44), (44, 45, 47, 46), (46, 47, 49, 48), (48, 49, 51, 50), (50, 51, 53, 52), (52, 53, 55, 54), (54, 55, 57, 56), (56, 57, 59, 58), (58, 59, 61, 60), (3, 1, 63, 61, 59, 57, 55, 53, 51, 49, 47, 45, 43, 41, 39, 37, 35, 33, 31, 29, 27, 25, 23, 21, 19, 17, 15, 13, 11, 9, 7, 5), (60, 61, 63, 62), (62, 63, 1, 0), (0, 2, 4, 6, 8, 10, 12, 14, 16, 18, 20, 22, 24, 26, 28, 30, 32, 34, 36, 38, 40, 42, 44, 46, 48, 50, 52, 54, 56, 58, 60, 62)])
_uv = me_cylinder_004.uv_layers.new(name='UVMap')
_uv.uv.foreach_set('vector', [1.0, 0.5, 1.0, 1.0, 0.9688, 1.0, 0.9688, 0.5, 0.9688, 0.5, 0.9688, 1.0, 0.9375, 1.0, 0.9375, 0.5, 0.9375, 0.5, 0.9375, 1.0, 0.9062, 1.0, 0.9062, 0.5, 0.9062, 0.5, 0.9062, 1.0, 0.875, 1.0, 0.875, 0.5, 0.875, 0.5, 0.875, 1.0, 0.8438, 1.0, 0.8438, 0.5, 0.8438, 0.5, 0.8438, 1.0, 0.8125, 1.0, 0.8125, 0.5, 0.8125, 0.5, 0.8125, 1.0, 0.7812, 1.0, 0.7812, 0.5, 0.7812, 0.5, 0.7812, 1.0, 0.75, 1.0, 0.75, 0.5, 0.75, 0.5, 0.75, 1.0, 0.7188, 1.0, 0.7188, 0.5, 0.7188, 0.5, 0.7188, 1.0, 0.6875, 1.0, 0.6875, 0.5, 0.6875, 0.5, 0.6875, 1.0, 0.6562, 1.0, 0.6562, 0.5, 0.6562, 0.5, 0.6562, 1.0, 0.625, 1.0, 0.625, 0.5, 0.625, 0.5, 0.625, 1.0, 0.5938, 1.0, 0.5938, 0.5, 0.5938, 0.5, 0.5938, 1.0, 0.5625, 1.0, 0.5625, 0.5, 0.5625, 0.5, 0.5625, 1.0, 0.5312, 1.0, 0.5312, 0.5, 0.5312, 0.5, 0.5312, 1.0, 0.5, 1.0, 0.5, 0.5, 0.5, 0.5, 0.5, 1.0, 0.4688, 1.0, 0.4688, 0.5, 0.4688, 0.5, 0.4688, 1.0, 0.4375, 1.0, 0.4375, 0.5, 0.4375, 0.5, 0.4375, 1.0, 0.4062, 1.0, 0.4062, 0.5, 0.4062, 0.5, 0.4062, 1.0, 0.375, 1.0, 0.375, 0.5, 0.375, 0.5, 0.375, 1.0, 0.3438, 1.0, 0.3438, 0.5, 0.3438, 0.5, 0.3438, 1.0, 0.3125, 1.0, 0.3125, 0.5, 0.3125, 0.5, 0.3125, 1.0, 0.2812, 1.0, 0.2812, 0.5, 0.2812, 0.5, 0.2812, 1.0, 0.25, 1.0, 0.25, 0.5, 0.25, 0.5, 0.25, 1.0, 0.2188, 1.0, 0.2188, 0.5, 0.2188, 0.5, 0.2188, 1.0, 0.1875, 1.0, 0.1875, 0.5, 0.1875, 0.5, 0.1875, 1.0, 0.1562, 1.0, 0.1562, 0.5, 0.1562, 0.5, 0.1562, 1.0, 0.125, 1.0, 0.125, 0.5, 0.125, 0.5, 0.125, 1.0, 0.09375, 1.0, 0.09375, 0.5, 0.09375, 0.5, 0.09375, 1.0, 0.0625, 1.0, 0.0625, 0.5, 0.2968, 0.4854, 0.25, 0.49, 0.2032, 0.4854, 0.1582, 0.4717, 0.1167, 0.4496, 0.08029, 0.4197, 0.05045, 0.3833, 0.02827, 0.3418, 0.01461, 0.2968, 0.01, 0.25, 0.01461, 0.2032, 0.02827, 0.1582, 0.05045, 0.1167, 0.08029, 0.08029, 0.1167, 0.05045, 0.1582, 0.02827, 0.2032, 0.01461, 0.25, 0.01, 0.2968, 0.01461, 0.3418, 0.02827, 0.3833, 0.05045, 0.4197, 0.08029, 0.4496, 0.1167, 0.4717, 0.1582, 0.4854, 0.2032, 0.49, 0.25, 0.4854, 0.2968, 0.4717, 0.3418, 0.4496, 0.3833, 0.4197, 0.4197, 0.3833, 0.4496, 0.3418, 0.4717, 0.0625, 0.5, 0.0625, 1.0, 0.03125, 1.0, 0.03125, 0.5, 0.03125, 0.5, 0.03125, 1.0, 0.0, 1.0, 0.0, 0.5, 0.75, 0.49, 0.7968, 0.4854, 0.8418, 0.4717, 0.8833, 0.4496, 0.9197, 0.4197, 0.9496, 0.3833, 0.9717, 0.3418, 0.9854, 0.2968, 0.99, 0.25, 0.9854, 0.2032, 0.9717, 0.1582, 0.9496, 0.1167, 0.9197, 0.08029, 0.8833, 0.05045, 0.8418, 0.02827, 0.7968, 0.01461, 0.75, 0.01, 0.7032, 0.01461, 0.6582, 0.02827, 0.6167, 0.05045, 0.5803, 0.08029, 0.5504, 0.1167, 0.5283, 0.1582, 0.5146, 0.2032, 0.51, 0.25, 0.5146, 0.2968, 0.5283, 0.3418, 0.5504, 0.3833, 0.5803, 0.4197, 0.6167, 0.4496, 0.6582, 0.4717, 0.7032, 0.4854])
me_cylinder_004.use_remesh_preserve_volume = False
me_cylinder_004.use_remesh_preserve_attributes = False
me_cylinder_004.use_mirror_vertex_groups = False
me_cylinder_004.update()
me_cylinder_005 = bpy.data.meshes.new('Cylinder.005')
me_cylinder_005.from_pydata([(0.1479, 5.018e-08, 6.76), (-0.1479, 3.725e-08, 6.76), (0.1479, -0.1951, 6.63), (-0.1479, -0.1951, 6.63), (0.1479, -0.3827, 6.246), (-0.1479, -0.3827, 6.246), (0.1479, -0.5556, 5.621), (-0.1479, -0.5556, 5.621), (0.1479, -0.7071, 4.78), (-0.1479, -0.7071, 4.78), (0.1479, -0.8315, 3.756), (-0.1479, -0.8315, 3.756), (0.1479, -0.9239, 2.587), (-0.1479, -0.9239, 2.587), (0.1479, -0.9808, 1.319), (-0.1479, -0.9808, 1.319), (0.1479, -1.0, 7.185e-07), (-0.1479, -1.0, 8.933e-07), (0.1479, -0.9808, -1.319), (-0.1479, -0.9808, -1.319), (0.1479, -0.9239, -2.587), (-0.1479, -0.9239, -2.587), (0.1479, -0.8315, -3.756), (-0.1479, -0.8315, -3.756), (0.1479, -0.7071, -4.78), (-0.1479, -0.7071, -4.78), (0.1479, -0.5556, -5.621), (-0.1479, -0.5556, -5.621), (0.1479, -0.3827, -6.246), (-0.1479, -0.3827, -6.246), (0.1479, -0.1951, -6.63), (-0.1479, -0.1951, -6.63), (0.1479, 2.886e-07, -6.76), (-0.1479, 2.757e-07, -6.76), (0.1479, 0.1951, -6.63), (-0.1479, 0.1951, -6.63), (0.1479, 0.3827, -6.246), (-0.1479, 0.3827, -6.246), (0.1479, 0.5556, -5.621), (-0.1479, 0.5556, -5.621), (0.1479, 0.7071, -4.78), (-0.1479, 0.7071, -4.78), (0.1479, 0.8315, -3.756), (-0.1479, 0.8315, -3.756), (0.1479, 0.9239, -2.587), (-0.1479, 0.9239, -2.587), (0.1479, 0.9808, -1.319), (-0.1479, 0.9808, -1.319), (0.1479, 1.0, 6.145e-06), (-0.1479, 1.0, 6.32e-06), (0.1479, 0.9808, 1.319), (-0.1479, 0.9808, 1.319), (0.1479, 0.9239, 2.587), (-0.1479, 0.9239, 2.587), (0.1479, 0.8315, 3.756), (-0.1479, 0.8315, 3.756), (0.1479, 0.7071, 4.78), (-0.1479, 0.7071, 4.78), (0.1479, 0.5556, 5.621), (-0.1479, 0.5556, 5.621), (0.1479, 0.3827, 6.246), (-0.1479, 0.3827, 6.246), (0.1479, 0.1951, 6.63), (-0.1479, 0.1951, 6.63)], [], [(0, 1, 3, 2), (2, 3, 5, 4), (4, 5, 7, 6), (6, 7, 9, 8), (8, 9, 11, 10), (10, 11, 13, 12), (12, 13, 15, 14), (14, 15, 17, 16), (16, 17, 19, 18), (18, 19, 21, 20), (20, 21, 23, 22), (22, 23, 25, 24), (24, 25, 27, 26), (26, 27, 29, 28), (28, 29, 31, 30), (30, 31, 33, 32), (32, 33, 35, 34), (34, 35, 37, 36), (36, 37, 39, 38), (38, 39, 41, 40), (40, 41, 43, 42), (42, 43, 45, 44), (44, 45, 47, 46), (46, 47, 49, 48), (48, 49, 51, 50), (50, 51, 53, 52), (52, 53, 55, 54), (54, 55, 57, 56), (56, 57, 59, 58), (58, 59, 61, 60), (3, 1, 63, 61, 59, 57, 55, 53, 51, 49, 47, 45, 43, 41, 39, 37, 35, 33, 31, 29, 27, 25, 23, 21, 19, 17, 15, 13, 11, 9, 7, 5), (60, 61, 63, 62), (62, 63, 1, 0), (0, 2, 4, 6, 8, 10, 12, 14, 16, 18, 20, 22, 24, 26, 28, 30, 32, 34, 36, 38, 40, 42, 44, 46, 48, 50, 52, 54, 56, 58, 60, 62)])
_uv = me_cylinder_005.uv_layers.new(name='UVMap')
_uv.uv.foreach_set('vector', [1.0, 0.5, 1.0, 1.0, 0.9688, 1.0, 0.9688, 0.5, 0.9688, 0.5, 0.9688, 1.0, 0.9375, 1.0, 0.9375, 0.5, 0.9375, 0.5, 0.9375, 1.0, 0.9062, 1.0, 0.9062, 0.5, 0.9062, 0.5, 0.9062, 1.0, 0.875, 1.0, 0.875, 0.5, 0.875, 0.5, 0.875, 1.0, 0.8438, 1.0, 0.8438, 0.5, 0.8438, 0.5, 0.8438, 1.0, 0.8125, 1.0, 0.8125, 0.5, 0.8125, 0.5, 0.8125, 1.0, 0.7812, 1.0, 0.7812, 0.5, 0.7812, 0.5, 0.7812, 1.0, 0.75, 1.0, 0.75, 0.5, 0.75, 0.5, 0.75, 1.0, 0.7188, 1.0, 0.7188, 0.5, 0.7188, 0.5, 0.7188, 1.0, 0.6875, 1.0, 0.6875, 0.5, 0.6875, 0.5, 0.6875, 1.0, 0.6562, 1.0, 0.6562, 0.5, 0.6562, 0.5, 0.6562, 1.0, 0.625, 1.0, 0.625, 0.5, 0.625, 0.5, 0.625, 1.0, 0.5938, 1.0, 0.5938, 0.5, 0.5938, 0.5, 0.5938, 1.0, 0.5625, 1.0, 0.5625, 0.5, 0.5625, 0.5, 0.5625, 1.0, 0.5312, 1.0, 0.5312, 0.5, 0.5312, 0.5, 0.5312, 1.0, 0.5, 1.0, 0.5, 0.5, 0.5, 0.5, 0.5, 1.0, 0.4688, 1.0, 0.4688, 0.5, 0.4688, 0.5, 0.4688, 1.0, 0.4375, 1.0, 0.4375, 0.5, 0.4375, 0.5, 0.4375, 1.0, 0.4062, 1.0, 0.4062, 0.5, 0.4062, 0.5, 0.4062, 1.0, 0.375, 1.0, 0.375, 0.5, 0.375, 0.5, 0.375, 1.0, 0.3438, 1.0, 0.3438, 0.5, 0.3438, 0.5, 0.3438, 1.0, 0.3125, 1.0, 0.3125, 0.5, 0.3125, 0.5, 0.3125, 1.0, 0.2812, 1.0, 0.2812, 0.5, 0.2812, 0.5, 0.2812, 1.0, 0.25, 1.0, 0.25, 0.5, 0.25, 0.5, 0.25, 1.0, 0.2188, 1.0, 0.2188, 0.5, 0.2188, 0.5, 0.2188, 1.0, 0.1875, 1.0, 0.1875, 0.5, 0.1875, 0.5, 0.1875, 1.0, 0.1562, 1.0, 0.1562, 0.5, 0.1562, 0.5, 0.1562, 1.0, 0.125, 1.0, 0.125, 0.5, 0.125, 0.5, 0.125, 1.0, 0.09375, 1.0, 0.09375, 0.5, 0.09375, 0.5, 0.09375, 1.0, 0.0625, 1.0, 0.0625, 0.5, 0.2968, 0.4854, 0.25, 0.49, 0.2032, 0.4854, 0.1582, 0.4717, 0.1167, 0.4496, 0.08029, 0.4197, 0.05045, 0.3833, 0.02827, 0.3418, 0.01461, 0.2968, 0.01, 0.25, 0.01461, 0.2032, 0.02827, 0.1582, 0.05045, 0.1167, 0.08029, 0.08029, 0.1167, 0.05045, 0.1582, 0.02827, 0.2032, 0.01461, 0.25, 0.01, 0.2968, 0.01461, 0.3418, 0.02827, 0.3833, 0.05045, 0.4197, 0.08029, 0.4496, 0.1167, 0.4717, 0.1582, 0.4854, 0.2032, 0.49, 0.25, 0.4854, 0.2968, 0.4717, 0.3418, 0.4496, 0.3833, 0.4197, 0.4197, 0.3833, 0.4496, 0.3418, 0.4717, 0.0625, 0.5, 0.0625, 1.0, 0.03125, 1.0, 0.03125, 0.5, 0.03125, 0.5, 0.03125, 1.0, 0.0, 1.0, 0.0, 0.5, 0.75, 0.49, 0.7968, 0.4854, 0.8418, 0.4717, 0.8833, 0.4496, 0.9197, 0.4197, 0.9496, 0.3833, 0.9717, 0.3418, 0.9854, 0.2968, 0.99, 0.25, 0.9854, 0.2032, 0.9717, 0.1582, 0.9496, 0.1167, 0.9197, 0.08029, 0.8833, 0.05045, 0.8418, 0.02827, 0.7968, 0.01461, 0.75, 0.01, 0.7032, 0.01461, 0.6582, 0.02827, 0.6167, 0.05045, 0.5803, 0.08029, 0.5504, 0.1167, 0.5283, 0.1582, 0.5146, 0.2032, 0.51, 0.25, 0.5146, 0.2968, 0.5283, 0.3418, 0.5504, 0.3833, 0.5803, 0.4197, 0.6167, 0.4496, 0.6582, 0.4717, 0.7032, 0.4854])
me_cylinder_005.use_remesh_preserve_volume = False
me_cylinder_005.use_remesh_preserve_attributes = False
me_cylinder_005.use_mirror_vertex_groups = False
me_cylinder_005.update()
me_cube_010 = bpy.data.meshes.new('Cube.010')
me_cube_010.from_pydata([(-0.008483, -0.2081, -0.04746), (-0.008483, 0.2081, -0.04746), (-0.008483, -0.2081, 0.04746), (-0.008483, 0.2081, 0.04746), (0.008483, -0.2081, -0.04746), (0.008483, 0.2081, -0.04746), (0.008483, -0.2081, 0.04746), (0.008483, 0.2081, 0.04746)], [], [(0, 1, 3, 2), (2, 3, 7, 6), (6, 7, 5, 4), (4, 5, 1, 0), (2, 6, 4, 0), (7, 3, 1, 5)])
_uv = me_cube_010.uv_layers.new(name='UVMap')
_uv.uv.foreach_set('vector', [0.375, 0.0, 0.625, 0.0, 0.625, 0.25, 0.375, 0.25, 0.375, 0.25, 0.625, 0.25, 0.625, 0.5, 0.375, 0.5, 0.375, 0.5, 0.625, 0.5, 0.625, 0.75, 0.375, 0.75, 0.375, 0.75, 0.625, 0.75, 0.625, 1.0, 0.375, 1.0, 0.125, 0.5, 0.375, 0.5, 0.375, 0.75, 0.125, 0.75, 0.625, 0.5, 0.875, 0.5, 0.875, 0.75, 0.625, 0.75])
me_cube_010.use_remesh_preserve_volume = False
me_cube_010.use_remesh_preserve_attributes = False
me_cube_010.use_mirror_vertex_groups = False
me_cube_010.update()
me_cylinder_007 = bpy.data.meshes.new('Cylinder.007')
me_cylinder_007.from_pydata([(0.1479, 5.018e-08, 6.76), (-0.1479, 3.725e-08, 6.76), (0.1479, -0.1951, 6.63), (-0.1479, -0.1951, 6.63), (0.1479, -0.3827, 6.246), (-0.1479, -0.3827, 6.246), (0.1479, -0.5556, 5.621), (-0.1479, -0.5556, 5.621), (0.1479, -0.7071, 4.78), (-0.1479, -0.7071, 4.78), (0.1479, -0.8315, 3.756), (-0.1479, -0.8315, 3.756), (0.1479, -0.9239, 2.587), (-0.1479, -0.9239, 2.587), (0.1479, -0.9808, 1.319), (-0.1479, -0.9808, 1.319), (0.1479, -1.0, 7.185e-07), (-0.1479, -1.0, 8.933e-07), (0.1479, -0.9808, -1.319), (-0.1479, -0.9808, -1.319), (0.1479, -0.9239, -2.587), (-0.1479, -0.9239, -2.587), (0.1479, -0.8315, -3.756), (-0.1479, -0.8315, -3.756), (0.1479, -0.7071, -4.78), (-0.1479, -0.7071, -4.78), (0.1479, -0.5556, -5.621), (-0.1479, -0.5556, -5.621), (0.1479, -0.3827, -6.246), (-0.1479, -0.3827, -6.246), (0.1479, -0.1951, -6.63), (-0.1479, -0.1951, -6.63), (0.1479, 2.886e-07, -6.76), (-0.1479, 2.757e-07, -6.76), (0.1479, 0.1951, -6.63), (-0.1479, 0.1951, -6.63), (0.1479, 0.3827, -6.246), (-0.1479, 0.3827, -6.246), (0.1479, 0.5556, -5.621), (-0.1479, 0.5556, -5.621), (0.1479, 0.7071, -4.78), (-0.1479, 0.7071, -4.78), (0.1479, 0.8315, -3.756), (-0.1479, 0.8315, -3.756), (0.1479, 0.9239, -2.587), (-0.1479, 0.9239, -2.587), (0.1479, 0.9808, -1.319), (-0.1479, 0.9808, -1.319), (0.1479, 1.0, 6.145e-06), (-0.1479, 1.0, 6.32e-06), (0.1479, 0.9808, 1.319), (-0.1479, 0.9808, 1.319), (0.1479, 0.9239, 2.587), (-0.1479, 0.9239, 2.587), (0.1479, 0.8315, 3.756), (-0.1479, 0.8315, 3.756), (0.1479, 0.7071, 4.78), (-0.1479, 0.7071, 4.78), (0.1479, 0.5556, 5.621), (-0.1479, 0.5556, 5.621), (0.1479, 0.3827, 6.246), (-0.1479, 0.3827, 6.246), (0.1479, 0.1951, 6.63), (-0.1479, 0.1951, 6.63)], [], [(0, 1, 3, 2), (2, 3, 5, 4), (4, 5, 7, 6), (6, 7, 9, 8), (8, 9, 11, 10), (10, 11, 13, 12), (12, 13, 15, 14), (14, 15, 17, 16), (16, 17, 19, 18), (18, 19, 21, 20), (20, 21, 23, 22), (22, 23, 25, 24), (24, 25, 27, 26), (26, 27, 29, 28), (28, 29, 31, 30), (30, 31, 33, 32), (32, 33, 35, 34), (34, 35, 37, 36), (36, 37, 39, 38), (38, 39, 41, 40), (40, 41, 43, 42), (42, 43, 45, 44), (44, 45, 47, 46), (46, 47, 49, 48), (48, 49, 51, 50), (50, 51, 53, 52), (52, 53, 55, 54), (54, 55, 57, 56), (56, 57, 59, 58), (58, 59, 61, 60), (3, 1, 63, 61, 59, 57, 55, 53, 51, 49, 47, 45, 43, 41, 39, 37, 35, 33, 31, 29, 27, 25, 23, 21, 19, 17, 15, 13, 11, 9, 7, 5), (60, 61, 63, 62), (62, 63, 1, 0), (0, 2, 4, 6, 8, 10, 12, 14, 16, 18, 20, 22, 24, 26, 28, 30, 32, 34, 36, 38, 40, 42, 44, 46, 48, 50, 52, 54, 56, 58, 60, 62)])
_uv = me_cylinder_007.uv_layers.new(name='UVMap')
_uv.uv.foreach_set('vector', [1.0, 0.5, 1.0, 1.0, 0.9688, 1.0, 0.9688, 0.5, 0.9688, 0.5, 0.9688, 1.0, 0.9375, 1.0, 0.9375, 0.5, 0.9375, 0.5, 0.9375, 1.0, 0.9062, 1.0, 0.9062, 0.5, 0.9062, 0.5, 0.9062, 1.0, 0.875, 1.0, 0.875, 0.5, 0.875, 0.5, 0.875, 1.0, 0.8438, 1.0, 0.8438, 0.5, 0.8438, 0.5, 0.8438, 1.0, 0.8125, 1.0, 0.8125, 0.5, 0.8125, 0.5, 0.8125, 1.0, 0.7812, 1.0, 0.7812, 0.5, 0.7812, 0.5, 0.7812, 1.0, 0.75, 1.0, 0.75, 0.5, 0.75, 0.5, 0.75, 1.0, 0.7188, 1.0, 0.7188, 0.5, 0.7188, 0.5, 0.7188, 1.0, 0.6875, 1.0, 0.6875, 0.5, 0.6875, 0.5, 0.6875, 1.0, 0.6562, 1.0, 0.6562, 0.5, 0.6562, 0.5, 0.6562, 1.0, 0.625, 1.0, 0.625, 0.5, 0.625, 0.5, 0.625, 1.0, 0.5938, 1.0, 0.5938, 0.5, 0.5938, 0.5, 0.5938, 1.0, 0.5625, 1.0, 0.5625, 0.5, 0.5625, 0.5, 0.5625, 1.0, 0.5312, 1.0, 0.5312, 0.5, 0.5312, 0.5, 0.5312, 1.0, 0.5, 1.0, 0.5, 0.5, 0.5, 0.5, 0.5, 1.0, 0.4688, 1.0, 0.4688, 0.5, 0.4688, 0.5, 0.4688, 1.0, 0.4375, 1.0, 0.4375, 0.5, 0.4375, 0.5, 0.4375, 1.0, 0.4062, 1.0, 0.4062, 0.5, 0.4062, 0.5, 0.4062, 1.0, 0.375, 1.0, 0.375, 0.5, 0.375, 0.5, 0.375, 1.0, 0.3438, 1.0, 0.3438, 0.5, 0.3438, 0.5, 0.3438, 1.0, 0.3125, 1.0, 0.3125, 0.5, 0.3125, 0.5, 0.3125, 1.0, 0.2812, 1.0, 0.2812, 0.5, 0.2812, 0.5, 0.2812, 1.0, 0.25, 1.0, 0.25, 0.5, 0.25, 0.5, 0.25, 1.0, 0.2188, 1.0, 0.2188, 0.5, 0.2188, 0.5, 0.2188, 1.0, 0.1875, 1.0, 0.1875, 0.5, 0.1875, 0.5, 0.1875, 1.0, 0.1562, 1.0, 0.1562, 0.5, 0.1562, 0.5, 0.1562, 1.0, 0.125, 1.0, 0.125, 0.5, 0.125, 0.5, 0.125, 1.0, 0.09375, 1.0, 0.09375, 0.5, 0.09375, 0.5, 0.09375, 1.0, 0.0625, 1.0, 0.0625, 0.5, 0.2968, 0.4854, 0.25, 0.49, 0.2032, 0.4854, 0.1582, 0.4717, 0.1167, 0.4496, 0.08029, 0.4197, 0.05045, 0.3833, 0.02827, 0.3418, 0.01461, 0.2968, 0.01, 0.25, 0.01461, 0.2032, 0.02827, 0.1582, 0.05045, 0.1167, 0.08029, 0.08029, 0.1167, 0.05045, 0.1582, 0.02827, 0.2032, 0.01461, 0.25, 0.01, 0.2968, 0.01461, 0.3418, 0.02827, 0.3833, 0.05045, 0.4197, 0.08029, 0.4496, 0.1167, 0.4717, 0.1582, 0.4854, 0.2032, 0.49, 0.25, 0.4854, 0.2968, 0.4717, 0.3418, 0.4496, 0.3833, 0.4197, 0.4197, 0.3833, 0.4496, 0.3418, 0.4717, 0.0625, 0.5, 0.0625, 1.0, 0.03125, 1.0, 0.03125, 0.5, 0.03125, 0.5, 0.03125, 1.0, 0.0, 1.0, 0.0, 0.5, 0.75, 0.49, 0.7968, 0.4854, 0.8418, 0.4717, 0.8833, 0.4496, 0.9197, 0.4197, 0.9496, 0.3833, 0.9717, 0.3418, 0.9854, 0.2968, 0.99, 0.25, 0.9854, 0.2032, 0.9717, 0.1582, 0.9496, 0.1167, 0.9197, 0.08029, 0.8833, 0.05045, 0.8418, 0.02827, 0.7968, 0.01461, 0.75, 0.01, 0.7032, 0.01461, 0.6582, 0.02827, 0.6167, 0.05045, 0.5803, 0.08029, 0.5504, 0.1167, 0.5283, 0.1582, 0.5146, 0.2032, 0.51, 0.25, 0.5146, 0.2968, 0.5283, 0.3418, 0.5504, 0.3833, 0.5803, 0.4197, 0.6167, 0.4496, 0.6582, 0.4717, 0.7032, 0.4854])
me_cylinder_007.use_remesh_preserve_volume = False
me_cylinder_007.use_remesh_preserve_attributes = False
me_cylinder_007.use_mirror_vertex_groups = False
me_cylinder_007.update()

# ---- objects
ob_fuselage = bpy.data.objects.new('FUSELAGE', me_cylinder_001)
ob_origin = bpy.data.objects.new('Origin', None)
ob_engine_propeller = bpy.data.objects.new('ENGINE_PROPELLER', me_cone_003)
ob_wing_horizontal_r = bpy.data.objects.new('WING_HORIZONTAL_R', me_cube_007)
ob_wing_horizontal_l = bpy.data.objects.new('WING_HORIZONTAL_L', me_cube_008)
ob_stabilizer_vertical = bpy.data.objects.new('STABILIZER_VERTICAL', me_cube)
ob_controlsurface_aileron_r = bpy.data.objects.new('CONTROLSURFACE_AILERON_R', me_cube_003)
ob_controlsurface_aileron_l = bpy.data.objects.new('CONTROLSURFACE_AILERON_L', me_cube_004)
ob_stabilizer_horizontal = bpy.data.objects.new('STABILIZER_HORIZONTAL', me_cube_005)
ob_controlsurface_rudder = bpy.data.objects.new('CONTROLSURFACE_RUDDER', me_cube_009)
ob_controlsurface_elevator = bpy.data.objects.new('CONTROLSURFACE_ELEVATOR', me_cube_001)
ob_controlsurface_airbrake_l = bpy.data.objects.new('CONTROLSURFACE_AIRBRAKE_L', me_cube_002)
ob_controlsurface_airbrake_r = bpy.data.objects.new('CONTROLSURFACE_AIRBRAKE_R', me_cube_006)
ob_landing_gear_front_l = bpy.data.objects.new('LANDING_GEAR_FRONT_L', me_cylinder)
ob_landing_gear_front_r = bpy.data.objects.new('LANDING_GEAR_FRONT_R', me_cylinder_003)
ob_wheel_braking_l = bpy.data.objects.new('WHEEL_BRAKING_L', me_cylinder_004)
ob_wheel_braking_r = bpy.data.objects.new('WHEEL_BRAKING_R', me_cylinder_005)
ob_landing_gear_rear = bpy.data.objects.new('LANDING_GEAR_REAR', me_cube_010)
ob_wheel_steering_rear = bpy.data.objects.new('WHEEL_STEERING_REAR', me_cylinder_007)
ob_landing_gear = bpy.data.objects.new('LANDING_GEAR', None)

# ---- transforms, parenting, visibility, modifiers, constraints
ob_fuselage.parent = ob_origin
ob_fuselage.matrix_parent_inverse = Matrix(((1.0, 0.0, 0.0, -0.0), (0.0, -4.371e-08, 1.0, 0.0), (0.0, -1.0, -4.371e-08, 0.0), (-0.0, 0.0, -0.0, 1.0)))
ob_fuselage.location = (0.0, 0.0, 0.0)
ob_fuselage.rotation_euler = (1.571, 0.0, 0.0)
ob_fuselage.lineart.crease_threshold = 0.0
ob_origin.location = (0.0, 0.0, 0.0)
ob_origin.rotation_euler = (1.571, 0.0, 0.0)
ob_origin.lineart.crease_threshold = 0.0
ob_engine_propeller.parent = ob_origin
ob_engine_propeller.matrix_parent_inverse = Matrix(((1.0, 0.0, 0.0, -0.0), (0.0, -4.371e-08, 1.0, 0.0), (0.0, -1.0, -4.371e-08, 0.0), (-0.0, 0.0, -0.0, 1.0)))
ob_engine_propeller.location = (0.0, -4.03, 0.0)
ob_engine_propeller.rotation_euler = (1.571, -0.0, 0.0)
ob_engine_propeller.color = (0.8, 0.8, 0.8, 1.0)
ob_engine_propeller.lineart.crease_threshold = 0.0
ob_wing_horizontal_r.parent = ob_origin
ob_wing_horizontal_r.matrix_parent_inverse = Matrix(((1.0, 0.0, 0.0, -0.0), (0.0, -4.371e-08, 1.0, 0.0), (0.0, -1.0, -4.371e-08, 0.0), (-0.0, 0.0, -0.0, 1.0)))
ob_wing_horizontal_r.location = (-3.05, 0.0, 0.0)
ob_wing_horizontal_r.rotation_euler = (1.571, -0.0, 0.0)
ob_wing_horizontal_r.color = (0.8, 0.8, 0.8, 1.0)
ob_wing_horizontal_r.lineart.crease_threshold = 0.0
ob_wing_horizontal_l.parent = ob_origin
ob_wing_horizontal_l.matrix_parent_inverse = Matrix(((1.0, 0.0, 0.0, -0.0), (0.0, -4.371e-08, 1.0, 0.0), (0.0, -1.0, -4.371e-08, 0.0), (-0.0, 0.0, -0.0, 1.0)))
ob_wing_horizontal_l.location = (3.044, 0.0, 0.0)
ob_wing_horizontal_l.rotation_euler = (1.571, -0.0, 0.0)
ob_wing_horizontal_l.color = (0.8, 0.8, 0.8, 1.0)
ob_wing_horizontal_l.lineart.crease_threshold = 0.0
ob_stabilizer_vertical.parent = ob_origin
ob_stabilizer_vertical.matrix_parent_inverse = Matrix(((1.0, 0.0, 0.0, -0.0), (0.0, -4.371e-08, 1.0, 0.0), (0.0, -1.0, -4.371e-08, 0.0), (-0.0, 0.0, -0.0, 1.0)))
ob_stabilizer_vertical.location = (0.0, 3.892, 0.305)
ob_stabilizer_vertical.rotation_euler = (1.571, 0.0, 0.0)
ob_stabilizer_vertical.lineart.crease_threshold = 0.0
ob_controlsurface_aileron_r.parent = ob_wing_horizontal_r
ob_controlsurface_aileron_r.matrix_parent_inverse = Matrix(((1.0, 0.0, -0.0, 3.05), (0.0, -1.629e-07, 1.0, -0.0), (0.0, -1.0, -1.629e-07, 0.0), (-0.0, 0.0, -0.0, 1.0)))
ob_controlsurface_aileron_r.location = (-4.007, 1.053, 0.0)
ob_controlsurface_aileron_r.rotation_euler = (1.571, 0.0, 0.0)
ob_controlsurface_aileron_r.lineart.crease_threshold = 0.0
ob_controlsurface_aileron_l.parent = ob_wing_horizontal_l
ob_controlsurface_aileron_l.matrix_parent_inverse = Matrix(((1.0, 0.0, 0.0, -3.044), (0.0, -1.629e-07, 1.0, 0.0), (0.0, -1.0, -1.629e-07, 0.0), (-0.0, 0.0, -0.0, 1.0)))
ob_controlsurface_aileron_l.location = (4.007, 1.053, 0.0)
ob_controlsurface_aileron_l.rotation_euler = (1.571, 0.0, 0.0)
ob_controlsurface_aileron_l.lineart.crease_threshold = 0.0
ob_stabilizer_horizontal.parent = ob_origin
ob_stabilizer_horizontal.matrix_parent_inverse = Matrix(((1.0, 0.0, 0.0, -0.0), (0.0, -4.371e-08, 1.0, 0.0), (0.0, -1.0, -4.371e-08, 0.0), (-0.0, 0.0, -0.0, 1.0)))
ob_stabilizer_horizontal.location = (0.0, 3.859, 0.05368)
ob_stabilizer_horizontal.rotation_euler = (1.571, 0.0, 0.0)
ob_stabilizer_horizontal.lineart.crease_threshold = 0.0
ob_controlsurface_rudder.parent = ob_stabilizer_vertical
ob_controlsurface_rudder.matrix_parent_inverse = Matrix(((1.0, 0.0, 0.0, -0.0), (0.0, -4.371e-08, 1.0, -0.305), (0.0, -1.0, -4.371e-08, 3.892), (-0.0, 0.0, -0.0, 1.0)))
ob_controlsurface_rudder.location = (0.0, 3.892, 0.305)
ob_controlsurface_rudder.rotation_euler = (1.571, 0.0, 0.0)
ob_controlsurface_rudder.lineart.crease_threshold = 0.0
ob_controlsurface_elevator.parent = ob_stabilizer_horizontal
ob_controlsurface_elevator.matrix_parent_inverse = Matrix(((1.0, 0.0, 0.0, -0.0), (0.0, -4.371e-08, 1.0, -0.05368), (0.0, -1.0, -4.371e-08, 3.859), (-0.0, 0.0, -0.0, 1.0)))
ob_controlsurface_elevator.location = (0.0, 4.186, 0.05368)
ob_controlsurface_elevator.rotation_euler = (1.571, 0.0, 0.0)
ob_controlsurface_elevator.lineart.crease_threshold = 0.0
ob_controlsurface_airbrake_l.parent = ob_wing_horizontal_l
ob_controlsurface_airbrake_l.matrix_parent_inverse = Matrix(((1.0, 0.0, 0.0, -3.044), (0.0, -1.629e-07, 1.0, 0.0), (0.0, -1.0, -1.629e-07, 0.0), (-0.0, 0.0, -0.0, 1.0)))
ob_controlsurface_airbrake_l.location = (1.85, 1.053, 0.0)
ob_controlsurface_airbrake_l.rotation_euler = (1.571, 0.0, 0.0)
ob_controlsurface_airbrake_l.lineart.crease_threshold = 0.0
ob_controlsurface_airbrake_r.parent = ob_wing_horizontal_r
ob_controlsurface_airbrake_r.matrix_parent_inverse = Matrix(((1.0, 0.0, -0.0, 3.05), (0.0, -1.629e-07, 1.0, -0.0), (0.0, -1.0, -1.629e-07, 0.0), (-0.0, 0.0, -0.0, 1.0)))
ob_controlsurface_airbrake_r.location = (-1.85, 1.053, 0.0)
ob_controlsurface_airbrake_r.rotation_euler = (1.571, 0.0, 0.0)
ob_controlsurface_airbrake_r.lineart.crease_threshold = 0.0
ob_landing_gear_front_l.parent = ob_landing_gear
ob_landing_gear_front_l.location = (0.8241, -1.717, -0.7976)
ob_landing_gear_front_l.rotation_euler = (1.571, 0.0, 0.0)
ob_landing_gear_front_l.lineart.crease_threshold = 0.0
ob_landing_gear_front_r.parent = ob_landing_gear
ob_landing_gear_front_r.location = (-0.8241, -1.717, -0.7976)
ob_landing_gear_front_r.rotation_euler = (1.571, 0.0, 0.0)
ob_landing_gear_front_r.lineart.crease_threshold = 0.0
ob_wheel_braking_l.parent = ob_landing_gear_front_l
ob_wheel_braking_l.matrix_parent_inverse = Matrix(((1.0, 0.0, 0.0, -0.8241), (-0.0, -4.371e-08, 1.0, 0.7976), (0.0, -1.0, -4.371e-08, -1.717), (-0.0, 0.0, -0.0, 1.0)))
ob_wheel_braking_l.location = (1.034, -1.716, -1.101)
ob_wheel_braking_l.rotation_euler = (1.571, 0.0, 0.0)
ob_wheel_braking_l.scale = (0.1306, 0.1306, 0.01931)
ob_wheel_braking_l.lineart.crease_threshold = 0.0
ob_wheel_braking_r.parent = ob_landing_gear_front_r
ob_wheel_braking_r.matrix_parent_inverse = Matrix(((1.0, 0.0, -0.0, 0.8241), (-0.0, -4.371e-08, 1.0, 0.7976), (0.0, -1.0, -4.371e-08, -1.717), (-0.0, 0.0, -0.0, 1.0)))
ob_wheel_braking_r.location = (-1.034, -1.716, -1.101)
ob_wheel_braking_r.rotation_euler = (1.571, 0.0, 0.0)
ob_wheel_braking_r.scale = (0.1306, 0.1306, 0.01931)
ob_wheel_braking_r.lineart.crease_threshold = 0.0
ob_landing_gear_rear.parent = ob_landing_gear
ob_landing_gear_rear.location = (-0.02464, 2.818, -0.3026)
ob_landing_gear_rear.rotation_euler = (1.571, 0.0, 0.0)
ob_landing_gear_rear.lineart.crease_threshold = 0.0
ob_wheel_steering_rear.parent = ob_landing_gear_rear
ob_wheel_steering_rear.matrix_parent_inverse = Matrix(((1.0, 0.0, -0.0, 0.02464), (-0.0, -4.371e-08, 1.0, 0.3026), (0.0, -1.0, -4.371e-08, 2.818), (-0.0, 0.0, -0.0, 1.0)))
ob_wheel_steering_rear.location = (0.0, 2.82, -0.505)
ob_wheel_steering_rear.rotation_euler = (1.571, 0.0, 0.0)
ob_wheel_steering_rear.scale = (0.09534, 0.09534, 0.0141)
ob_wheel_steering_rear.lineart.crease_threshold = 0.0
ob_landing_gear.parent = ob_origin
ob_landing_gear.matrix_parent_inverse = Matrix(((1.0, 0.0, 0.0, -0.0), (0.0, -4.371e-08, 1.0, 0.0), (0.0, -1.0, -4.371e-08, 0.0), (-0.0, 0.0, -0.0, 1.0)))
ob_landing_gear.location = (0.0, 0.0, 0.0)
ob_landing_gear.lineart.crease_threshold = 0.0

# ---- collection membership
scene.collection.objects.link(ob_fuselage)
scene.collection.objects.link(ob_origin)
scene.collection.objects.link(ob_engine_propeller)
scene.collection.objects.link(ob_wing_horizontal_r)
scene.collection.objects.link(ob_wing_horizontal_l)
scene.collection.objects.link(ob_stabilizer_vertical)
scene.collection.objects.link(ob_controlsurface_aileron_r)
scene.collection.objects.link(ob_controlsurface_aileron_l)
scene.collection.objects.link(ob_stabilizer_horizontal)
scene.collection.objects.link(ob_controlsurface_rudder)
scene.collection.objects.link(ob_controlsurface_elevator)
scene.collection.objects.link(ob_controlsurface_airbrake_l)
scene.collection.objects.link(ob_controlsurface_airbrake_r)
scene.collection.objects.link(ob_landing_gear_front_l)
scene.collection.objects.link(ob_landing_gear_front_r)
scene.collection.objects.link(ob_wheel_braking_l)
scene.collection.objects.link(ob_wheel_braking_r)
scene.collection.objects.link(ob_landing_gear_rear)
scene.collection.objects.link(ob_wheel_steering_rear)
scene.collection.objects.link(ob_landing_gear)

# ---- scene / render settings (as saved in the file)
scene.frame_start = 1; scene.frame_end = 250; scene.frame_set(2)
scene.render.engine = 'BLENDER_EEVEE_NEXT'
scene.cycles.use_denoising = False
scene.cycles.samples = 128
scene.cycles.sampling_pattern = 'TABULATED_SOBOL'
scene.cycles.use_adaptive_sampling = False
scene.cycles.use_light_tree = False
scene.view_settings.view_transform = 'Filmic'
bpy.context.view_layer.update()

# ---- added for rendering (the .blend has no active camera and no usable light): camera, sun
cam_auto = bpy.data.cameras.new('AutoCamera')
cam_auto.lens = 50.0
cam_auto.sensor_width = 36.0
cam_auto.clip_end = 1000.0
ob_auto_camera = bpy.data.objects.new('AutoCamera', cam_auto)
scene.collection.objects.link(ob_auto_camera)
ob_auto_camera.location = (13.4013, -16.0835, 10.6076)
ob_auto_camera.rotation_euler = (1.09748, -7.21219e-08, 0.694738)
scene.camera = ob_auto_camera
light_auto_sun = bpy.data.lights.new('AutoSun', 'SUN')
light_auto_sun.energy = 3.0
light_auto_sun.angle = 0.0523599
ob_auto_sun = bpy.data.objects.new('AutoSun', light_auto_sun)
scene.collection.objects.link(ob_auto_sun)
ob_auto_sun.rotation_euler = (0.872665, 0.174533, 0.523599)
bpy.context.view_layer.update()
